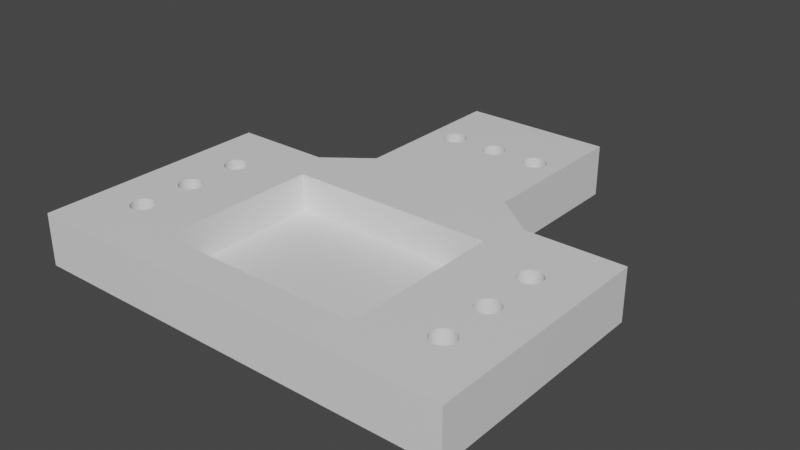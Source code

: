 # Source: untitled.blend  (saved by Blender 2.80.75; exported with 4.5.12 LTS)
import bpy
from mathutils import Matrix  # noqa: F401  (used for matrix-valued properties, if any)

bpy.ops.wm.read_factory_settings(use_empty=True)
scene = bpy.context.scene
scene.name = 'Scene'

# ---- collections
col_collection = bpy.data.collections.new('Collection'); scene.collection.children.link(col_collection)

# ---- materials (node trees are filled in below, after node groups)
mat_material = bpy.data.materials.new('Material')
mat_material.alpha_threshold = 0.0
mat_material.use_transparent_shadow = False
mat_material.line_color = (0.0, 0.0, 0.0, 1.0)

# ---- material node trees
mat_material.use_nodes = True; mat_material.node_tree.nodes.clear()
_N = mat_material.node_tree.nodes; _L = mat_material.node_tree.links
n0 = _N.new('ShaderNodeOutputMaterial'); n0.name = 'Material Output'; n0.location = (300, 300)
n1 = _N.new('ShaderNodeBsdfPrincipled'); n1.name = 'Principled BSDF'; n1.location = (10, 300)
n1.distribution = 'GGX'
n1.subsurface_method = 'BURLEY'
n1.inputs[2].default_value = 0.4
n1.inputs[3].default_value = 1.45
n1.inputs[27].default_value = (0.0, 0.0, 0.0, 1.0)
n1.inputs[28].default_value = 1.0
_L.new(n1.outputs[0], n0.inputs[0])
n0.is_active_output = True

# ---- world
world_world = bpy.data.worlds.new('World'); scene.world = world_world
world_world.use_nodes = True; world_world.node_tree.nodes.clear()
_N = world_world.node_tree.nodes; _L = world_world.node_tree.links
n0 = _N.new('ShaderNodeOutputWorld'); n0.name = 'World Output'; n0.location = (300, 300)
n1 = _N.new('ShaderNodeBackground'); n1.name = 'Background'; n1.location = (10, 300)
n1.inputs[0].default_value = (0.05088, 0.05088, 0.05088, 1.0)
_L.new(n1.outputs[0], n0.inputs[0])
n0.is_active_output = True
world_world.color = (0.05088, 0.05088, 0.05088)
world_world.use_sun_shadow = False
world_world.sun_shadow_jitter_overblur = 0.0

# ---- meshes
me_cube = bpy.data.meshes.new('Cube')
me_cube.from_pydata([(2.527, 1.97, -0.1339), (2.527, -1.97, -0.1339), (-2.527, 1.97, -0.1339), (-2.527, -1.97, -0.1339), (2.887, 2.891, 2.134), (2.887, 2.891, -1.0), (2.887, -2.891, 2.134), (-2.887, 2.891, 2.134), (-2.887, 2.891, -1.0), (-2.887, -2.891, 2.134), (-2.527, 1.97, 2.134), (2.527, 1.97, 2.134), (-2.527, -1.97, 2.134), (2.527, -1.97, 2.134), (1.82, 3.709, 2.134), (1.82, 3.709, -1.0), (-1.82, 3.709, 2.134), (-1.82, 3.709, -1.0), (1.82, 5.752, 2.134), (1.82, 5.752, -1.0), (-1.82, 5.752, 2.134), (-1.82, 5.752, -1.0), (1.82, 7.652, 2.134), (1.82, 7.652, -1.0), (-1.82, 7.652, 2.134), (-1.82, 7.652, -1.0), (-1.202, 5.583, 2.134), (-1.202, 5.583, -1.0), (-1.255, 5.599, 2.134), (-1.255, 5.599, -1.0), (-1.093, 6.133, -1.0), (-1.093, 6.133, 2.134), (1.096, 6.133, 2.134), (1.096, 6.133, -1.0), (-1.04, 6.117, 2.134), (-1.04, 6.117, -1.0), (1.151, 6.138, 2.134), (1.151, 6.138, -1.0), (-1.147, 6.138, -1.0), (-1.147, 6.138, 2.134), (-0.9148, 6.013, 2.134), (-0.9148, 6.013, -1.0), (-0.9496, 6.056, 2.134), (-0.9496, 6.056, -1.0), (1.044, 6.117, 2.134), (1.044, 6.117, -1.0), (-0.992, 6.091, 2.134), (-0.992, 6.091, -1.0), (-0.8889, 5.965, 2.134), (-0.8889, 5.965, -1.0), (-0.2571, 5.751, 2.134), (-0.2571, 5.751, -1.0), (-0.2575, 5.752, 2.134), (-0.2575, 5.752, -1.0), (-0.273, 5.803, 2.134), (-0.273, 5.803, -1.0), (0.05606, 6.133, 2.134), (0.05606, 6.133, -1.0), (-0.273, 5.912, 2.134), (-0.273, 5.912, -1.0), (-0.2571, 5.965, 2.134), (-0.2571, 5.965, -1.0), (-0.2312, 6.013, 2.134), (-0.2312, 6.013, -1.0), (-0.2784, 5.858, 2.134), (-0.2784, 5.858, -1.0), (-0.2312, 5.702, 2.134), (-0.2312, 5.702, -1.0), (-0.1056, 5.599, 2.134), (-0.1056, 5.599, -1.0), (-0.1964, 5.66, 2.134), (-0.1964, 5.66, -1.0), (-0.154, 5.625, 2.134), (-0.154, 5.625, -1.0), (0.2342, 5.702, 2.134), (0.2342, 5.702, -1.0), (-0.154, 6.091, 2.134), (-0.154, 6.091, -1.0), (-0.1056, 6.117, 2.134), (-0.1056, 6.117, -1.0), (-0.1964, 6.056, 2.134), (-0.1964, 6.056, -1.0), (0.05606, 5.583, 2.134), (0.05606, 5.583, -1.0), (-0.05313, 5.583, 2.134), (-0.05313, 5.583, -1.0), (0.001464, 5.578, 2.134), (0.001464, 5.578, -1.0), (1.349, 5.66, 2.134), (1.349, 5.66, -1.0), (0.8918, 5.752, 2.134), (0.8918, 5.752, -1.0), (0.8922, 5.751, 2.134), (0.8922, 5.751, -1.0), (1.306, 5.625, 2.134), (1.306, 5.625, -1.0), (0.9181, 5.702, 2.134), (0.9181, 5.702, -1.0), (-1.093, 5.583, 2.134), (-1.093, 5.583, -1.0), (-1.406, 5.751, 2.134), (-1.406, 5.751, -1.0), (-0.992, 5.625, 2.134), (-0.992, 5.625, -1.0), (-1.147, 5.578, 2.134), (-1.147, 5.578, -1.0), (-1.04, 5.599, 2.134), (-1.04, 5.599, -1.0), (0.9953, 5.625, 2.134), (0.9953, 5.625, -1.0), (1.044, 5.599, 2.134), (1.044, 5.599, -1.0), (1.425, 5.803, 2.134), (1.425, 5.803, -1.0), (1.431, 5.858, 2.134), (1.431, 5.858, -1.0), (1.096, 5.583, 2.134), (1.096, 5.583, -1.0), (0.9529, 5.66, 2.134), (0.9529, 5.66, -1.0), (0.8763, 5.803, 2.134), (0.8763, 5.803, -1.0), (0.8922, 5.965, 2.134), (0.8922, 5.965, -1.0), (0.8709, 5.858, 2.134), (0.8709, 5.858, -1.0), (0.8763, 5.912, 2.134), (0.8763, 5.912, -1.0), (1.409, 5.751, 2.134), (1.409, 5.751, -1.0), (1.41, 5.752, 2.134), (1.41, 5.752, -1.0), (1.425, 5.912, 2.134), (1.425, 5.912, -1.0), (1.383, 5.702, 2.134), (1.383, 5.702, -1.0), (-1.422, 5.803, 2.134), (-1.422, 5.803, -1.0), (-1.407, 5.752, 2.134), (-1.407, 5.752, -1.0), (-1.38, 5.702, 2.134), (-1.38, 5.702, -1.0), (-1.303, 5.625, 2.134), (-1.303, 5.625, -1.0), (1.205, 5.583, 2.134), (1.205, 5.583, -1.0), (1.258, 5.599, 2.134), (1.258, 5.599, -1.0), (1.151, 5.578, 2.134), (1.151, 5.578, -1.0), (-0.9148, 5.702, 2.134), (-0.9148, 5.702, -1.0), (0.9953, 6.091, 2.134), (0.9953, 6.091, -1.0), (0.9181, 6.013, 2.134), (0.9181, 6.013, -1.0), (-0.9496, 5.66, 2.134), (-0.9496, 5.66, -1.0), (0.9529, 6.056, 2.134), (0.9529, 6.056, -1.0), (0.276, 5.803, 2.134), (0.276, 5.803, -1.0), (0.2813, 5.858, 2.134), (0.2813, 5.858, -1.0), (0.1086, 6.117, 2.134), (0.1086, 6.117, -1.0), (0.1569, 6.091, 2.134), (0.1569, 6.091, -1.0), (0.001464, 6.138, 2.134), (0.001464, 6.138, -1.0), (0.1994, 6.056, 2.134), (0.1994, 6.056, -1.0), (0.1569, 5.625, 2.134), (0.1569, 5.625, -1.0), (0.1994, 5.66, 2.134), (0.1994, 5.66, -1.0), (-1.202, 6.133, -1.0), (-1.202, 6.133, 2.134), (0.26, 5.751, 2.134), (0.26, 5.751, -1.0), (0.2605, 5.752, 2.134), (0.2605, 5.752, -1.0), (-1.255, 6.117, -1.0), (-1.255, 6.117, 2.134), (0.276, 5.912, 2.134), (0.276, 5.912, -1.0), (0.26, 5.965, 2.134), (0.26, 5.965, -1.0), (0.2342, 6.013, 2.134), (0.2342, 6.013, -1.0), (-0.05313, 6.133, 2.134), (-0.05313, 6.133, -1.0), (0.1086, 5.599, 2.134), (0.1086, 5.599, -1.0), (-1.427, 5.858, 2.134), (-1.427, 5.858, -1.0), (-1.422, 5.912, 2.134), (-1.422, 5.912, -1.0), (-1.406, 5.965, 2.134), (-1.406, 5.965, -1.0), (-0.873, 5.912, 2.134), (-0.873, 5.912, -1.0), (1.258, 6.117, 2.134), (1.258, 6.117, -1.0), (1.409, 5.965, 2.134), (1.409, 5.965, -1.0), (1.383, 6.013, 2.134), (1.383, 6.013, -1.0), (-1.38, 6.013, -1.0), (-1.38, 6.013, 2.134), (-1.345, 6.056, -1.0), (-1.345, 6.056, 2.134), (-1.303, 6.091, -1.0), (-1.303, 6.091, 2.134), (1.306, 6.091, 2.134), (1.306, 6.091, -1.0), (1.205, 6.133, 2.134), (1.205, 6.133, -1.0), (-1.345, 5.66, 2.134), (-1.345, 5.66, -1.0), (-0.8889, 5.751, 2.134), (-0.8889, 5.751, -1.0), (1.349, 6.056, 2.134), (1.349, 6.056, -1.0), (-0.8885, 5.752, 2.134), (-0.8885, 5.752, -1.0), (-0.873, 5.803, 2.134), (-0.873, 5.803, -1.0), (-0.8676, 5.858, 2.134), (-0.8676, 5.858, -1.0), (5.258, 2.891, 2.134), (5.258, 2.891, -1.0), (5.258, -2.891, 2.134), (5.258, -2.891, -1.0), (-5.258, 2.891, 2.134), (-5.258, 2.891, -1.0), (-5.258, -2.891, 2.134), (-5.258, -2.891, -1.0), (-4.218, -1.104, -1.0), (-4.218, -1.104, 2.134), (-4.17, -1.078, -1.0), (-4.17, -1.078, 2.134), (-4.008, 0.2615, -1.0), (-4.008, 0.2615, 2.134), (-4.261, -1.138, -1.0), (-4.261, -1.138, 2.134), (-4.063, 0.2669, -1.0), (-4.063, 0.2669, 2.134), (-3.83, 0.1423, -1.0), (-3.83, 0.1423, 2.134), (-4.117, -1.062, -1.0), (-4.117, -1.062, 2.134), (-4.321, -1.229, -1.0), (-4.321, -1.229, 2.134), (-4.295, -1.181, -1.0), (-4.295, -1.181, 2.134), (-4.337, -1.391, -1.0), (-4.337, -1.391, 2.134), (-3.804, 0.09388, -1.0), (-3.804, 0.09388, 2.134), (-3.788, 0.04131, -1.0), (-3.788, 0.04131, 2.134), (-4.063, -1.056, -1.0), (-4.063, -1.056, 2.134), (-4.321, 1.256, -1.0), (-4.321, 1.256, 2.134), (-4.063, -0.2936, -1.0), (-4.063, -0.2936, 2.134), (-4.337, 1.309, -1.0), (-4.337, 1.309, 2.134), (-4.117, -0.2882, -1.0), (-4.117, -0.2882, 2.134), (-3.788, -0.06804, -1.0), (-3.788, -0.06804, 2.134), (-3.783, -0.01337, -1.0), (-3.783, -0.01337, 2.134), (-4.218, -0.2464, -1.0), (-4.218, -0.2464, 2.134), (-4.261, 1.561, -1.0), (-4.261, 1.561, 2.134), (-3.83, 1.208, -1.0), (-3.83, 1.208, 2.134), (-4.295, 1.519, -1.0), (-4.295, 1.519, 2.134), (-4.17, -0.2723, -1.0), (-4.17, -0.2723, 2.134), (-4.008, -0.2882, -1.0), (-4.008, -0.2882, 2.134), (-3.865, -0.2115, -1.0), (-3.865, -0.2115, 2.134), (-3.956, -0.2723, -1.0), (-3.956, -0.2723, 2.134), (-3.907, -0.2464, -1.0), (-3.907, -0.2464, 2.134), (-4.261, 1.165, -1.0), (-4.261, 1.165, 2.134), (-3.865, 1.165, -1.0), (-3.865, 1.165, 2.134), (-4.295, 1.208, -1.0), (-4.295, 1.208, 2.134), (-3.907, 1.13, -1.0), (-3.907, 1.13, 2.134), (-3.804, 1.256, -1.0), (-3.804, 1.256, 2.134), (-4.337, 1.418, -1.0), (-4.337, 1.418, 2.134), (-4.343, 1.363, -1.0), (-4.343, 1.363, 2.134), (-4.321, 1.471, -1.0), (-4.321, 1.471, 2.134), (-3.956, 1.104, -1.0), (-3.956, 1.104, 2.134), (-3.83, -0.1691, -1.0), (-3.83, -0.1691, 2.134), (-3.804, -0.1206, -1.0), (-3.804, -0.1206, 2.134), (-4.117, 1.088, -1.0), (-4.117, 1.088, 2.134), (-3.956, 0.2456, -1.0), (-3.956, 0.2456, 2.134), (-4.343, -1.337, -1.0), (-4.343, -1.337, 2.134), (-4.337, -1.282, -1.0), (-4.337, -1.282, 2.134), (-3.907, 0.2197, -1.0), (-3.907, 0.2197, 2.134), (-3.865, 0.1848, -1.0), (-3.865, 0.1848, 2.134), (4.111, -0.2882, 2.134), (4.111, -0.2882, -1.0), (4.164, -0.2723, 2.134), (4.164, -0.2723, -1.0), (3.782, 0.04131, 2.134), (3.782, 0.04131, -1.0), (3.777, -0.01336, 2.134), (3.777, -0.01336, -1.0), (4.057, -0.2936, 2.134), (4.057, -0.2936, -1.0), (3.782, -0.06804, 2.134), (3.782, -0.06804, -1.0), (4.331, 1.309, 2.134), (4.331, 1.309, -1.0), (4.337, 1.363, 2.134), (4.337, 1.363, -1.0), (4.315, 1.256, 2.134), (4.315, 1.256, -1.0), (3.824, -0.1691, 2.134), (3.824, -0.1691, -1.0), (4.29, -0.1691, 2.134), (4.29, -0.1691, -1.0), (3.798, -0.1206, 2.134), (3.798, -0.1206, -1.0), (3.859, -0.2115, 2.134), (3.859, -0.2115, -1.0), (3.798, 0.09388, 2.134), (3.798, 0.09388, -1.0), (3.901, 0.2197, 2.134), (3.901, 0.2197, -1.0), (3.859, 0.1848, 2.134), (3.859, 0.1848, -1.0), (3.824, 0.1423, 2.134), (3.824, 0.1423, -1.0), (4.212, -0.2464, 2.134), (4.212, -0.2464, -1.0), (4.255, -0.2115, 2.134), (4.255, -0.2115, -1.0), (4.315, -0.1206, 2.134), (4.315, -0.1206, -1.0), (4.331, -0.06804, 2.134), (4.331, -0.06804, -1.0), (4.255, 1.561, 2.134), (4.255, 1.561, -1.0), (4.29, 1.208, 2.134), (4.29, 1.208, -1.0), (4.002, -0.2882, 2.134), (4.002, -0.2882, -1.0), (3.95, -0.2723, 2.134), (3.95, -0.2723, -1.0), (3.901, -0.2464, 2.134), (3.901, -0.2464, -1.0), (3.95, 0.2456, 2.134), (3.95, 0.2456, -1.0), (-4.321, 0.09388, -1.0), (-4.321, 0.09388, 2.134), (-4.295, 0.1423, -1.0), (-4.295, 0.1423, 2.134), (-4.218, -1.57, -1.0), (-4.218, -1.57, 2.134), (-4.261, -1.535, -1.0), (-4.261, -1.535, 2.134), (-4.337, 0.04131, -1.0), (-4.337, 0.04131, 2.134), (-4.295, -1.492, -1.0), (-4.295, -1.492, 2.134), (4.002, 1.638, 2.134), (4.002, 1.638, -1.0), (3.95, 1.622, 2.134), (3.95, 1.622, -1.0), (-4.261, -0.2115, -1.0), (-4.261, -0.2115, 2.134), (-4.17, 0.2456, -1.0), (-4.17, 0.2456, 2.134), (-4.321, -1.444, -1.0), (-4.321, -1.444, 2.134), (-4.295, -0.1691, -1.0), (-4.295, -0.1691, 2.134), (-4.17, -1.595, -1.0), (-4.17, -1.595, 2.134), (-4.008, -1.611, -1.0), (-4.008, -1.611, 2.134), (-4.063, -1.617, -1.0), (-4.063, -1.617, 2.134), (-4.117, -1.611, -1.0), (-4.117, -1.611, 2.134), (-4.261, 0.1848, -1.0), (-4.261, 0.1848, 2.134), (-4.218, 0.2197, -1.0), (-4.218, 0.2197, 2.134), (-4.343, -0.01336, -1.0), (-4.343, -0.01336, 2.134), (-4.337, -0.06804, -1.0), (-4.337, -0.06804, 2.134), (-4.321, -0.1206, -1.0), (-4.321, -0.1206, 2.134), (-3.865, -1.535, -1.0), (-3.865, -1.535, 2.134), (-3.907, -1.57, -1.0), (-3.907, -1.57, 2.134), (-3.956, -1.595, -1.0), (-3.956, -1.595, 2.134), (-3.83, -1.492, -1.0), (-3.83, -1.492, 2.134), (3.777, -1.337, 2.134), (3.777, -1.337, -1.0), (3.782, -1.282, 2.134), (3.782, -1.282, -1.0), (3.798, -1.229, 2.134), (3.798, -1.229, -1.0), (4.002, -1.611, 2.134), (4.002, -1.611, -1.0), (4.255, -1.138, 2.134), (4.255, -1.138, -1.0), (4.29, -1.181, 2.134), (4.29, -1.181, -1.0), (4.315, -1.444, 2.134), (4.315, -1.444, -1.0), (4.331, -1.391, 2.134), (4.331, -1.391, -1.0), (4.315, -1.229, 2.134), (4.315, -1.229, -1.0), (3.859, -1.138, 2.134), (3.859, -1.138, -1.0), (3.824, -1.181, 2.134), (3.824, -1.181, -1.0), (3.901, -1.104, 2.134), (3.901, -1.104, -1.0), (3.782, -1.391, 2.134), (3.782, -1.391, -1.0), (3.859, -1.535, 2.134), (3.859, -1.535, -1.0), (3.824, -1.492, 2.134), (3.824, -1.492, -1.0), (3.798, -1.444, 2.134), (3.798, -1.444, -1.0), (4.331, -1.282, 2.134), (4.331, -1.282, -1.0), (4.337, -1.337, 2.134), (4.337, -1.337, -1.0), (4.057, -1.617, 2.134), (4.057, -1.617, -1.0), (3.95, -1.078, 2.134), (3.95, -1.078, -1.0), (4.212, -1.104, 2.134), (4.212, -1.104, -1.0), (4.164, -1.078, 2.134), (4.164, -1.078, -1.0), (4.057, -1.056, 2.134), (4.057, -1.056, -1.0), (4.111, -1.062, 2.134), (4.111, -1.062, -1.0), (-4.17, 1.622, -1.0), (-4.17, 1.622, 2.134), (-4.218, 1.596, -1.0), (-4.218, 1.596, 2.134), (-3.907, 1.596, -1.0), (-3.907, 1.596, 2.134), (-3.956, 1.622, -1.0), (-3.956, 1.622, 2.134), (-3.788, 1.309, -1.0), (-3.788, 1.309, 2.134), (-3.783, 1.363, -1.0), (-3.783, 1.363, 2.134), (-3.865, 1.561, -1.0), (-3.865, 1.561, 2.134), (-3.788, 1.418, -1.0), (-3.788, 1.418, 2.134), (-4.218, 1.13, -1.0), (-4.218, 1.13, 2.134), (-4.008, 1.088, -1.0), (-4.008, 1.088, 2.134), (-4.063, 1.083, -1.0), (-4.063, 1.083, 2.134), (-4.17, 1.104, -1.0), (-4.17, 1.104, 2.134), (-3.804, 1.471, -1.0), (-3.804, 1.471, 2.134), (-3.83, 1.519, -1.0), (-3.83, 1.519, 2.134), (-4.008, 1.638, -1.0), (-4.008, 1.638, 2.134), (-4.063, 1.644, -1.0), (-4.063, 1.644, 2.134), (-4.117, 1.638, -1.0), (-4.117, 1.638, 2.134), (4.164, 1.104, 2.134), (4.164, 1.104, -1.0), (4.212, 1.13, 2.134), (4.212, 1.13, -1.0), (4.002, 0.2615, 2.134), (4.002, 0.2615, -1.0), (4.111, 1.088, 2.134), (4.111, 1.088, -1.0), (4.057, 0.2669, 2.134), (4.057, 0.2669, -1.0), (3.901, -1.57, 2.134), (3.901, -1.57, -1.0), (4.255, -1.535, 2.134), (4.255, -1.535, -1.0), (4.29, -1.492, 2.134), (4.29, -1.492, -1.0), (4.164, 1.622, 2.134), (4.164, 1.622, -1.0), (4.331, 1.418, 2.134), (4.331, 1.418, -1.0), (4.315, 1.471, 2.134), (4.315, 1.471, -1.0), (4.111, 1.638, 2.134), (4.111, 1.638, -1.0), (4.212, 1.596, 2.134), (4.212, 1.596, -1.0), (4.255, 1.165, 2.134), (4.255, 1.165, -1.0), (4.29, 1.519, 2.134), (4.29, 1.519, -1.0), (3.95, -1.595, 2.134), (3.95, -1.595, -1.0), (4.057, 1.083, 2.134), (4.057, 1.083, -1.0), (4.002, 1.088, 2.134), (4.002, 1.088, -1.0), (4.057, 1.644, 2.134), (4.057, 1.644, -1.0), (3.95, 1.104, 2.134), (3.95, 1.104, -1.0), (-3.788, -1.391, -1.0), (-3.788, -1.391, 2.134), (-3.783, -1.337, -1.0), (-3.783, -1.337, 2.134), (-3.804, -1.444, -1.0), (-3.804, -1.444, 2.134), (-4.117, 0.2615, -1.0), (-4.117, 0.2615, 2.134), (-3.83, -1.181, -1.0), (-3.83, -1.181, 2.134), (-3.788, -1.282, -1.0), (-3.788, -1.282, 2.134), (-3.907, -1.104, -1.0), (-3.907, -1.104, 2.134), (-3.865, -1.138, -1.0), (-3.865, -1.138, 2.134), (-3.804, -1.229, -1.0), (-3.804, -1.229, 2.134), (-3.956, -1.078, -1.0), (-3.956, -1.078, 2.134), (-4.008, -1.062, -1.0), (-4.008, -1.062, 2.134), (4.331, 0.04131, 2.134), (4.331, 0.04131, -1.0), (4.315, 0.09388, 2.134), (4.315, 0.09388, -1.0), (4.111, -1.611, 2.134), (4.111, -1.611, -1.0), (4.337, -0.01337, 2.134), (4.337, -0.01337, -1.0), (4.164, -1.595, 2.134), (4.164, -1.595, -1.0), (3.798, 1.471, 2.134), (3.798, 1.471, -1.0), (3.824, 1.519, 2.134), (3.824, 1.519, -1.0), (3.859, 1.561, 2.134), (3.859, 1.561, -1.0), (4.212, 0.2197, 2.134), (4.212, 0.2197, -1.0), (4.29, 0.1423, 2.134), (4.29, 0.1423, -1.0), (4.212, -1.57, 2.134), (4.212, -1.57, -1.0), (3.901, 1.13, 2.134), (3.901, 1.13, -1.0), (3.798, 1.256, 2.134), (3.798, 1.256, -1.0), (3.824, 1.208, 2.134), (3.824, 1.208, -1.0), (3.859, 1.165, 2.134), (3.859, 1.165, -1.0), (4.111, 0.2615, 2.134), (4.111, 0.2615, -1.0), (4.164, 0.2456, 2.134), (4.164, 0.2456, -1.0), (4.255, 0.1848, 2.134), (4.255, 0.1848, -1.0), (3.901, 1.596, 2.134), (3.901, 1.596, -1.0), (4.002, -1.062, 2.134), (4.002, -1.062, -1.0), (3.782, 1.418, 2.134), (3.782, 1.418, -1.0), (3.777, 1.363, 2.134), (3.777, 1.363, -1.0), (3.782, 1.309, 2.134), (3.782, 1.309, -1.0)], [], [(1, 3, 12, 13), (3, 2, 10, 12), (2, 3, 1, 0), (0, 1, 13, 11), (2, 0, 11, 10), (4, 7, 9, 12, 10, 11), (5, 4, 230, 231), (6, 9, 236, 232), (4, 7, 234, 230), (8, 5, 231, 235), (4, 5, 15, 14), (11, 13, 12, 9, 6, 4), (15, 17, 21, 139, 101, 141, 219, 143, 29, 27, 105, 99, 107, 103, 157, 151, 221, 225, 53, 51, 67, 71, 73, 69, 85, 87, 83, 193, 173, 175, 75, 179, 181, 91, 93, 97, 119, 109, 111, 117, 149, 145, 147, 95, 89, 135, 129, 131, 19), (8, 7, 16, 17), (5, 8, 17, 15), (7, 4, 14, 16), (21, 20, 24, 25), (16, 14, 18, 130, 128, 134, 88, 94, 146, 144, 148, 116, 110, 108, 118, 96, 92, 90, 180, 178, 74, 174, 172, 192, 82, 86, 84, 68, 72, 70, 66, 50, 52, 224, 220, 150, 156, 102, 106, 98, 104, 26, 28, 142, 218, 140, 100, 138, 20), (14, 15, 19, 18), (17, 16, 20, 21), (25, 24, 22, 23), (19, 131, 113, 115, 133, 205, 207, 223, 215, 203, 217, 37, 33, 45, 153, 159, 155, 123, 127, 125, 121, 91, 181, 161, 163, 185, 187, 189, 171, 167, 165, 57, 169, 191, 79, 77, 81, 63, 61, 59, 65, 55, 53, 225, 227, 229, 201, 49, 41, 43, 47, 35, 30, 38, 176, 182, 212, 210, 208, 199, 197, 195, 137, 139, 21, 25, 23), (20, 138, 136, 194, 196, 198, 209, 211, 213, 183, 177, 39, 31, 34, 46, 42, 40, 48, 200, 228, 226, 224, 52, 54, 64, 58, 60, 62, 80, 76, 78, 190, 168, 56, 164, 166, 170, 188, 186, 184, 162, 160, 180, 90, 120, 124, 126, 122, 154, 158, 152, 44, 32, 36, 216, 202, 214, 222, 206, 204, 132, 114, 112, 130, 18, 22, 24), (18, 19, 23, 22), (173, 172, 174, 175), (223, 222, 214, 215), (221, 220, 224, 226, 227, 225), (175, 174, 74, 75), (199, 198, 196, 197), (153, 152, 158, 159), (127, 126, 124, 125), (85, 84, 86, 87), (123, 122, 126, 127), (165, 164, 56, 57), (145, 144, 146, 147), (93, 92, 96, 97), (205, 204, 206, 207), (27, 26, 104, 105), (155, 154, 122, 123), (176, 177, 183, 182), (201, 200, 48, 49), (29, 28, 26, 27), (208, 209, 198, 199), (83, 82, 192, 193), (219, 218, 142, 143), (187, 186, 188, 189), (125, 124, 120, 121), (71, 70, 72, 73), (121, 120, 90, 92, 93, 91), (81, 80, 62, 63), (35, 34, 31, 30), (105, 104, 98, 99), (207, 206, 222, 223), (65, 64, 54, 55), (41, 40, 42, 43), (215, 214, 202, 203), (111, 110, 116, 117), (59, 58, 64, 65), (61, 60, 58, 59), (203, 202, 216, 217), (143, 142, 28, 29), (30, 31, 39, 38), (197, 196, 194, 195), (151, 150, 220, 221), (47, 46, 34, 35), (191, 190, 78, 79), (195, 194, 136, 137), (133, 132, 204, 205), (161, 160, 162, 163), (79, 78, 76, 77), (149, 148, 144, 145), (193, 192, 172, 173), (157, 156, 150, 151), (141, 140, 218, 219), (101, 100, 140, 141), (159, 158, 154, 155), (73, 72, 68, 69), (189, 188, 170, 171), (163, 162, 184, 185), (119, 118, 108, 109), (55, 54, 52, 50, 51, 53), (117, 116, 148, 149), (77, 76, 80, 81), (137, 136, 138, 100, 101, 139), (179, 178, 180, 160, 161, 181), (167, 166, 164, 165), (67, 66, 70, 71), (89, 88, 134, 135), (115, 114, 132, 133), (99, 98, 106, 107), (109, 108, 110, 111), (147, 146, 94, 95), (33, 32, 44, 45), (51, 50, 66, 67), (171, 170, 166, 167), (45, 44, 152, 153), (107, 106, 102, 103), (129, 128, 130, 112, 113, 131), (229, 228, 200, 201), (75, 74, 178, 179), (227, 226, 228, 229), (49, 48, 40, 41), (135, 134, 128, 129), (103, 102, 156, 157), (212, 213, 211, 210), (43, 42, 46, 47), (37, 36, 32, 33), (217, 216, 36, 37), (95, 94, 88, 89), (169, 168, 190, 191), (97, 96, 118, 119), (63, 62, 60, 61), (210, 211, 209, 208), (113, 112, 114, 115), (57, 56, 168, 169), (38, 39, 177, 176), (185, 184, 186, 187), (87, 86, 82, 83), (182, 183, 213, 212), (69, 68, 84, 85), (233, 232, 236, 237), (237, 236, 234, 235), (235, 231, 343, 533, 535, 543, 371, 539, 531, 537, 551, 395, 397, 613, 591, 589, 587, 617, 619, 490, 494, 504, 506, 492, 484, 486, 508, 510, 512, 480, 482, 278, 282, 308, 304, 306), (231, 230, 232, 233), (9, 7, 491, 489, 303, 281, 297, 301, 311, 499, 501, 317, 503, 497, 295, 299, 265, 269, 307, 234, 236, 419, 391, 383, 385, 415, 417, 401, 561, 247, 243, 319, 325, 327, 249, 259, 261, 275), (4, 6, 334, 332, 354, 360, 358, 356, 380, 518, 522, 606, 608, 592, 610, 594, 578, 576, 582, 232, 230, 342, 340, 344, 372, 540, 516, 514, 520, 546, 548, 552, 598, 604, 602, 600, 620, 618), (7, 8, 235, 234), (329, 328, 330, 331), (404, 405, 399, 398), (572, 573, 575, 574), (445, 444, 446, 447), (353, 352, 378, 379), (543, 542, 370, 371), (428, 429, 427, 426), (449, 448, 442, 443), (581, 580, 584, 585), (597, 596, 526, 527), (412, 413, 411, 410), (545, 544, 438, 439), (595, 594, 610, 611), (314, 315, 273, 272), (312, 313, 315, 314), (296, 297, 281, 280), (498, 499, 311, 310), (473, 472, 474, 475), (585, 584, 596, 597), (439, 438, 468, 469), (324, 325, 319, 318), (367, 366, 368, 369), (537, 536, 550, 551), (424, 425, 431, 430), (335, 334, 338, 339), (463, 462, 460, 461), (547, 546, 520, 521), (465, 464, 448, 449), (453, 452, 436, 437), (484, 485, 487, 486), (320, 321, 257, 256), (601, 600, 602, 603), (515, 514, 516, 517), (562, 563, 569, 568), (254, 255, 253, 252), (398, 399, 277, 276), (554, 555, 557, 556), (252, 253, 323, 322), (459, 458, 524, 525), (284, 285, 271, 270), (510, 511, 513, 512), (395, 394, 396, 397), (541, 540, 372, 373), (558, 559, 555, 554), (529, 528, 444, 445), (613, 612, 590, 591), (294, 295, 497, 496), (471, 470, 454, 455), (326, 327, 325, 324), (300, 301, 297, 296), (264, 265, 299, 298), (517, 516, 540, 541), (290, 291, 293, 292), (298, 299, 295, 294), (345, 344, 340, 341), (583, 582, 576, 577), (443, 442, 440, 441), (455, 454, 450, 451), (607, 606, 522, 523), (266, 267, 287, 286), (500, 501, 499, 498), (397, 396, 612, 613), (441, 440, 472, 473), (392, 393, 389, 388), (488, 489, 491, 490), (615, 614, 470, 471), (494, 495, 505, 504), (447, 446, 466, 467), (504, 505, 507, 506), (523, 522, 518, 519), (577, 576, 578, 579), (371, 370, 538, 539), (275, 273, 315, 313, 289, 293, 291, 287, 267, 271, 285, 277, 399, 405, 423, 421, 419, 236, 321, 323, 253, 255, 245, 239, 241, 251, 263, 575, 573, 567, 569, 563, 571, 565, 557, 9), (557, 555, 559, 431, 425, 427, 429, 409, 411, 413, 407, 387, 389, 393, 403, 257, 321, 236, 9), (234, 307, 305, 309, 283, 279, 483, 481, 513, 511, 509, 487, 485, 493, 507, 505, 495, 491, 7), (256, 257, 403, 402), (343, 342, 532, 533), (479, 478, 476, 477), (551, 550, 394, 395), (589, 588, 586, 587), (593, 592, 608, 609), (304, 305, 307, 306), (373, 372, 344, 345), (388, 389, 387, 386), (341, 340, 342, 343), (310, 311, 301, 300), (244, 245, 255, 254), (382, 383, 391, 390), (556, 557, 565, 564), (475, 474, 478, 479), (591, 590, 588, 589), (250, 251, 241, 240), (369, 368, 582, 583), (268, 264, 298, 294, 496, 502, 316, 500, 498, 310, 300, 296, 280, 302, 488, 490, 619, 621, 601, 603, 605, 599, 553, 549, 547, 521, 515, 517, 541, 373, 345, 341, 343, 231, 233, 583, 577, 579, 595, 611, 593, 609, 607, 523, 519, 381, 357, 359, 361, 355, 333, 335, 274, 260, 258, 248, 326, 324, 318, 242, 246, 560, 400, 416, 414, 384, 382, 390, 418, 237, 235, 306), (237, 418, 420, 422, 404, 398, 276, 284, 270, 266, 286, 290, 292, 288, 312, 314, 272, 274, 335, 339, 351, 347, 353, 379, 377, 375, 337, 329, 331, 363, 365, 349, 367, 369, 583, 233, 467, 465, 449, 443, 441, 473, 475, 479, 477, 615, 471, 455, 451, 453, 437, 435, 433, 556, 564, 570, 562, 568, 566, 572, 574, 262, 250, 240, 238, 244, 254, 252, 322, 320), (320, 256, 402, 392, 388, 386, 406, 412, 410, 408, 428, 426, 424, 430, 558, 554, 556, 433, 457, 463, 461, 459, 525, 545, 439, 469, 581, 585, 597, 527, 529, 445, 447, 467, 233, 237), (420, 421, 423, 422), (574, 575, 263, 262), (599, 598, 552, 553), (260, 261, 259, 258), (477, 476, 614, 615), (357, 356, 358, 359), (435, 434, 432, 433), (433, 432, 456, 457), (521, 520, 514, 515), (587, 586, 616, 617), (238, 239, 245, 244), (276, 277, 285, 284), (467, 466, 464, 465), (246, 247, 561, 560), (619, 618, 620, 621), (579, 578, 594, 595), (272, 273, 275, 274), (539, 538, 530, 531), (286, 287, 291, 290), (531, 530, 536, 537), (386, 387, 407, 406), (564, 565, 571, 570), (270, 271, 267, 266), (363, 362, 364, 365), (603, 602, 604, 605), (375, 374, 336, 337), (437, 436, 434, 435), (553, 552, 548, 549), (408, 409, 429, 428), (512, 513, 481, 480), (418, 419, 421, 420), (560, 561, 401, 400), (451, 450, 452, 453), (533, 532, 534, 535), (351, 350, 346, 347), (416, 417, 415, 414), (258, 259, 249, 248), (457, 456, 462, 463), (339, 338, 350, 351), (365, 364, 348, 349), (308, 309, 305, 304), (549, 548, 546, 547), (292, 293, 289, 288), (609, 608, 606, 607), (316, 317, 501, 500), (519, 518, 380, 381), (278, 279, 283, 282), (306, 307, 269, 268), (430, 431, 559, 558), (262, 263, 251, 250), (282, 283, 309, 308), (486, 487, 509, 508), (333, 332, 334, 335), (482, 483, 279, 278), (379, 378, 376, 377), (384, 385, 383, 382), (502, 503, 317, 316), (402, 403, 393, 392), (406, 407, 413, 412), (349, 348, 366, 367), (617, 616, 618, 619), (240, 241, 239, 238), (318, 319, 243, 242), (535, 534, 542, 543), (242, 243, 247, 246), (480, 481, 483, 482), (410, 411, 409, 408), (390, 391, 419, 418), (322, 323, 321, 320), (381, 380, 356, 357), (347, 346, 352, 353), (461, 460, 458, 459), (527, 526, 528, 529), (337, 336, 328, 329), (621, 620, 600, 601), (302, 303, 489, 488), (508, 509, 511, 510), (496, 497, 503, 502), (566, 567, 573, 572), (274, 275, 261, 260), (618, 616, 586, 588, 590, 612, 396, 394, 550, 536, 530, 538, 370, 542, 534, 532, 342, 230, 4), (232, 582, 368, 366, 348, 364, 362, 330, 328, 336, 374, 376, 378, 352, 346, 350, 338, 334, 6, 432, 434, 436, 452, 450, 454, 470, 614, 476, 478, 474, 472, 440, 442, 448, 464, 466), (466, 446, 444, 528, 526, 596, 584, 580, 468, 438, 544, 524, 458, 460, 462, 456, 432, 6, 232), (506, 507, 493, 492), (426, 427, 425, 424), (280, 281, 303, 302), (331, 330, 362, 363), (248, 249, 327, 326), (414, 415, 385, 384), (568, 569, 567, 566), (359, 358, 360, 361), (361, 360, 354, 355), (422, 423, 405, 404), (355, 354, 332, 333), (268, 269, 265, 264), (605, 604, 598, 599), (469, 468, 580, 581), (490, 491, 495, 494), (288, 289, 313, 312), (525, 524, 544, 545), (400, 401, 417, 416), (570, 571, 563, 562), (492, 493, 485, 484), (377, 376, 374, 375), (611, 610, 592, 593)])
_uv = me_cube.uv_layers.new(name='MapaUV')
_uv.uv.foreach_set('vector', [0.375, 0.25, 0.375, 0.5, 0.6112, 0.5, 0.6112, 0.25, 0.375, 0.5, 0.375, 0.75, 0.6112, 0.75, 0.6112, 0.5, 0.375, 0.75, 0.375, 1.0, 0.625, 1.0, 0.625, 0.75, 0.125, 0.5, 0.125, 0.75, 0.3612, 0.75, 0.3612, 0.5, 0.625, 0.5, 0.625, 0.75, 0.8612, 0.75, 0.8612, 0.5, 0.375, 0.0, 0.625, 0.0, 0.625, 0.25, 0.6094, 0.2102, 0.6094, 0.03982, 0.3906, 0.03982, 0.125, 0.5, 0.375, 0.5, 0.375, 0.5, 0.125, 0.5, 0.375, 0.25, 0.625, 0.25, 0.625, 0.25, 0.375, 0.25, 0.375, 0.0, 0.625, 0.0, 0.625, 0.0, 0.375, 0.0, 0.375, 0.75, 0.625, 0.75, 0.625, 0.75, 0.375, 0.75, 0.375, 0.5, 0.125, 0.5, 0.125, 0.5, 0.375, 0.5, 0.3906, 0.03982, 0.3906, 0.2102, 0.6094, 0.2102, 0.625, 0.25, 0.375, 0.25, 0.375, 0.0, 0.625, 0.75, 0.375, 0.75, 0.375, 0.75, 0.4034, 0.75, 0.4034, 0.75, 0.4052, 0.75, 0.4076, 0.75, 0.4105, 0.75, 0.4138, 0.75, 0.4174, 0.75, 0.4212, 0.75, 0.4249, 0.75, 0.4285, 0.75, 0.4319, 0.75, 0.4348, 0.75, 0.4372, 0.75, 0.439, 0.75, 0.439, 0.75, 0.4823, 0.75, 0.4823, 0.75, 0.4841, 0.75, 0.4865, 0.75, 0.4894, 0.75, 0.4927, 0.75, 0.4964, 0.75, 0.5001, 0.75, 0.5039, 0.75, 0.5075, 0.75, 0.5108, 0.75, 0.5137, 0.75, 0.5161, 0.75, 0.5179, 0.75, 0.5179, 0.75, 0.5612, 0.75, 0.5613, 0.75, 0.5631, 0.75, 0.5654, 0.75, 0.5684, 0.75, 0.5717, 0.75, 0.5753, 0.75, 0.579, 0.75, 0.5828, 0.75, 0.5864, 0.75, 0.5897, 0.75, 0.5926, 0.75, 0.595, 0.75, 0.5968, 0.75, 0.5968, 0.75, 0.625, 0.75, 0.375, 0.75, 0.625, 0.75, 0.625, 0.75, 0.375, 0.75, 0.625, 0.75, 0.375, 0.75, 0.375, 0.75, 0.625, 0.75, 0.625, 0.0, 0.375, 0.0, 0.375, 0.0, 0.625, 0.0, 0.375, 0.75, 0.625, 0.75, 0.625, 0.75, 0.375, 0.75, 0.625, 0.0, 0.375, 0.0, 0.375, 0.0, 0.4032, 0.0, 0.4032, 0.0, 0.405, 0.0, 0.4074, 0.0, 0.4103, 0.0, 0.4136, 0.0, 0.4172, 0.0, 0.421, 0.0, 0.4247, 0.0, 0.4283, 0.0, 0.4316, 0.0, 0.4346, 0.0, 0.4369, 0.0, 0.4387, 0.0, 0.4388, 0.0, 0.4821, 0.0, 0.4821, 0.0, 0.4839, 0.0, 0.4863, 0.0, 0.4892, 0.0, 0.4925, 0.0, 0.4961, 0.0, 0.4999, 0.0, 0.5036, 0.0, 0.5073, 0.0, 0.5106, 0.0, 0.5135, 0.0, 0.5159, 0.0, 0.5177, 0.0, 0.5177, 0.0, 0.561, 0.0, 0.561, 0.0, 0.5628, 0.0, 0.5652, 0.0, 0.5681, 0.0, 0.5715, 0.0, 0.5751, 0.0, 0.5788, 0.0, 0.5826, 0.0, 0.5862, 0.0, 0.5895, 0.0, 0.5924, 0.0, 0.5948, 0.0, 0.5966, 0.0, 0.5966, 0.0, 0.625, 0.0, 0.375, 0.5, 0.125, 0.5, 0.125, 0.5, 0.375, 0.5, 0.375, 0.75, 0.625, 0.75, 0.625, 0.75, 0.375, 0.75, 0.625, 0.5, 0.875, 0.5, 0.875, 0.75, 0.625, 0.75, 0.625, 0.75, 0.5968, 0.75, 0.5979, 0.75, 0.5983, 0.75, 0.5979, 0.75, 0.5968, 0.75, 0.595, 0.75, 0.5926, 0.75, 0.5897, 0.75, 0.5864, 0.75, 0.5828, 0.75, 0.579, 0.75, 0.5753, 0.75, 0.5717, 0.75, 0.5684, 0.75, 0.5654, 0.75, 0.5631, 0.75, 0.5613, 0.75, 0.5602, 0.75, 0.5598, 0.75, 0.5602, 0.75, 0.5612, 0.75, 0.5179, 0.75, 0.519, 0.75, 0.5193, 0.75, 0.519, 0.75, 0.5179, 0.75, 0.5161, 0.75, 0.5137, 0.75, 0.5108, 0.75, 0.5075, 0.75, 0.5039, 0.75, 0.5001, 0.75, 0.4964, 0.75, 0.4927, 0.75, 0.4894, 0.75, 0.4865, 0.75, 0.4841, 0.75, 0.4823, 0.75, 0.4812, 0.75, 0.4809, 0.75, 0.4812, 0.75, 0.4823, 0.75, 0.439, 0.75, 0.44, 0.75, 0.4404, 0.75, 0.44, 0.75, 0.439, 0.75, 0.4372, 0.75, 0.4348, 0.75, 0.4319, 0.75, 0.4285, 0.75, 0.4249, 0.75, 0.4212, 0.75, 0.4174, 0.75, 0.4138, 0.75, 0.4105, 0.75, 0.4076, 0.75, 0.4052, 0.75, 0.4034, 0.75, 0.4023, 0.75, 0.402, 0.75, 0.4023, 0.75, 0.4034, 0.75, 0.375, 0.75, 0.375, 0.75, 0.625, 0.75, 0.625, 0.0, 0.5966, 0.0, 0.5977, 0.0, 0.598, 0.0, 0.5977, 0.0, 0.5966, 0.0, 0.5948, 0.0, 0.5924, 0.0, 0.5895, 0.0, 0.5862, 0.0, 0.5826, 0.0, 0.5788, 0.0, 0.5751, 0.0, 0.5715, 0.0, 0.5681, 0.0, 0.5652, 0.0, 0.5628, 0.0, 0.561, 0.0, 0.56, 0.0, 0.5596, 0.0, 0.56, 0.0, 0.561, 0.0, 0.5177, 0.0, 0.5188, 0.0, 0.5191, 0.0, 0.5188, 0.0, 0.5177, 0.0, 0.5159, 0.0, 0.5135, 0.0, 0.5106, 0.0, 0.5073, 0.0, 0.5036, 0.0, 0.4999, 0.0, 0.4961, 0.0, 0.4925, 0.0, 0.4892, 0.0, 0.4863, 0.0, 0.4839, 0.0, 0.4821, 0.0, 0.481, 0.0, 0.4807, 0.0, 0.481, 0.0, 0.4821, 0.0, 0.4388, 0.0, 0.4398, 0.0, 0.4402, 0.0, 0.4398, 0.0, 0.4387, 0.0, 0.4369, 0.0, 0.4346, 0.0, 0.4316, 0.0, 0.4283, 0.0, 0.4247, 0.0, 0.421, 0.0, 0.4172, 0.0, 0.4136, 0.0, 0.4103, 0.0, 0.4074, 0.0, 0.405, 0.0, 0.4032, 0.0, 0.4021, 0.0, 0.4017, 0.0, 0.4021, 0.0, 0.4032, 0.0, 0.375, 0.0, 0.375, 0.0, 0.625, 0.0, 0.375, 0.5, 0.125, 0.5, 0.125, 0.5, 0.375, 0.5, 0.5938, 0.646, 0.5938, 0.7584, 0.625, 0.7584, 0.625, 0.646, 0.875, 0.646, 0.875, 0.7584, 0.9062, 0.7584, 0.9062, 0.646, 0.6875, 0.646, 0.6875, 0.7584, 0.6884, 0.7584, 0.7188, 0.7584, 0.7188, 0.646, 0.6884, 0.646, 0.625, 0.646, 0.625, 0.7584, 0.6562, 0.7584, 0.6562, 0.646, 0.1875, 0.646, 0.1875, 0.7584, 0.2188, 0.7584, 0.2188, 0.646, 0.09375, 0.646, 0.09375, 0.7584, 0.125, 0.7584, 0.125, 0.646, 0.2188, 0.646, 0.2188, 0.7584, 0.25, 0.7584, 0.25, 0.646, 0.4688, 0.646, 0.4688, 0.7584, 0.5, 0.7584, 0.5, 0.646, 0.1875, 0.646, 0.1875, 0.7584, 0.2188, 0.7584, 0.2188, 0.646, 0.9375, 0.646, 0.9375, 0.7584, 0.9688, 0.7584, 0.9688, 0.646, 0.5312, 0.646, 0.5312, 0.7584, 0.5625, 0.7584, 0.5625, 0.646, 0.3125, 0.646, 0.3125, 0.7584, 0.3438, 0.7584, 0.3438, 0.646, 0.8125, 0.646, 0.8125, 0.7584, 0.8438, 0.7584, 0.8438, 0.646, 0.4688, 0.646, 0.4688, 0.7584, 0.5, 0.7584, 0.5, 0.646, 0.1562, 0.646, 0.1562, 0.7584, 0.1875, 0.7584, 0.1875, 0.646, 0.03125, 0.646, 0.03125, 0.7584, 0.0625, 0.7584, 0.0625, 0.646, 0.7812, 0.646, 0.7812, 0.7584, 0.8125, 0.7584, 0.8125, 0.646, 0.4375, 0.646, 0.4375, 0.7584, 0.4688, 0.7584, 0.4688, 0.646, 0.1562, 0.646, 0.1562, 0.7584, 0.1875, 0.7584, 0.1875, 0.646, 0.5312, 0.646, 0.5312, 0.7584, 0.5625, 0.7584, 0.5625, 0.646, 0.375, 0.646, 0.375, 0.7584, 0.4062, 0.7584, 0.4062, 0.646, 0.8125, 0.646, 0.8125, 0.7584, 0.8438, 0.7584, 0.8438, 0.646, 0.25, 0.646, 0.25, 0.7584, 0.2812, 0.7584, 0.2812, 0.646, 0.375, 0.646, 0.375, 0.7584, 0.4062, 0.7584, 0.4062, 0.646, 0.2812, 0.646, 0.2812, 0.7584, 0.3116, 0.7584, 0.3125, 0.7584, 0.3125, 0.646, 0.3116, 0.646, 0.125, 0.646, 0.125, 0.7584, 0.1562, 0.7584, 0.1562, 0.646, 0.9375, 0.646, 0.9375, 0.7584, 0.9688, 0.7584, 0.9688, 0.646, 0.5, 0.646, 0.5, 0.7584, 0.5312, 0.7584, 0.5312, 0.646, 0.8438, 0.646, 0.8438, 0.7584, 0.875, 0.7584, 0.875, 0.646, 0.25, 0.646, 0.25, 0.7584, 0.2812, 0.7584, 0.2812, 0.646, 0.8438, 0.646, 0.8438, 0.7584, 0.875, 0.7584, 0.875, 0.646, 0.9062, 0.646, 0.9062, 0.7584, 0.9375, 0.7584, 0.9375, 0.646, 0.4375, 0.646, 0.4375, 0.7584, 0.4688, 0.7584, 0.4688, 0.646, 0.2188, 0.646, 0.2188, 0.7584, 0.25, 0.7584, 0.25, 0.646, 0.1875, 0.646, 0.1875, 0.7584, 0.2188, 0.7584, 0.2188, 0.646, 0.9375, 0.646, 0.9375, 0.7584, 0.9688, 0.7584, 0.9688, 0.646, 0.4062, 0.646, 0.4062, 0.7584, 0.4375, 0.7584, 0.4375, 0.646, 0.9688, 0.646, 0.9688, 0.7584, 1.0, 0.7584, 1.0, 0.646, 0.2188, 0.646, 0.2188, 0.7584, 0.25, 0.7584, 0.25, 0.646, 0.6562, 0.646, 0.6562, 0.7584, 0.6875, 0.7584, 0.6875, 0.646, 0.9062, 0.646, 0.9062, 0.7584, 0.9375, 0.7584, 0.9375, 0.646, 0.03125, 0.646, 0.03125, 0.7584, 0.0625, 0.7584, 0.0625, 0.646, 0.25, 0.646, 0.25, 0.7584, 0.2812, 0.7584, 0.2812, 0.646, 0.7812, 0.646, 0.7812, 0.7584, 0.8125, 0.7584, 0.8125, 0.646, 0.7188, 0.646, 0.7188, 0.7584, 0.75, 0.7584, 0.75, 0.646, 0.0625, 0.646, 0.0625, 0.7584, 0.09375, 0.7584, 0.09375, 0.646, 0.5, 0.646, 0.5, 0.7584, 0.5312, 0.7584, 0.5312, 0.646, 0.5625, 0.646, 0.5625, 0.7584, 0.5938, 0.7584, 0.5938, 0.646, 0.625, 0.646, 0.625, 0.7584, 0.6562, 0.7584, 0.6562, 0.646, 0.3438, 0.646, 0.3438, 0.7584, 0.375, 0.7584, 0.375, 0.646, 0.3125, 0.646, 0.3125, 0.7584, 0.3438, 0.7584, 0.3438, 0.646, 0.125, 0.646, 0.125, 0.7584, 0.1562, 0.7584, 0.1562, 0.646, 0.4062, 0.646, 0.4062, 0.7584, 0.4375, 0.7584, 0.4375, 0.646, 0.8438, 0.646, 0.8438, 0.7584, 0.875, 0.7584, 0.875, 0.646, 0.75, 0.646, 0.75, 0.7584, 0.7812, 0.7584, 0.7812, 0.646, 0.375, 0.646, 0.375, 0.7584, 0.4062, 0.7584, 0.4062, 0.646, 0.2812, 0.646, 0.2812, 0.7584, 0.3116, 0.7584, 0.3125, 0.7584, 0.3125, 0.646, 0.3116, 0.646, 0.4688, 0.646, 0.4688, 0.7584, 0.5, 0.7584, 0.5, 0.646, 0.09375, 0.646, 0.09375, 0.7584, 0.125, 0.7584, 0.125, 0.646, 0.2812, 0.646, 0.2812, 0.7584, 0.3116, 0.7584, 0.3125, 0.7584, 0.3125, 0.646, 0.3116, 0.646, 0.6875, 0.646, 0.6875, 0.7584, 0.6884, 0.7584, 0.7188, 0.7584, 0.7188, 0.646, 0.6884, 0.646, 0.9062, 0.646, 0.9062, 0.7584, 0.9375, 0.7584, 0.9375, 0.646, 0.3438, 0.646, 0.3438, 0.7584, 0.375, 0.7584, 0.375, 0.646, 0.625, 0.646, 0.625, 0.7584, 0.6562, 0.7584, 0.6562, 0.646, 0.75, 0.646, 0.75, 0.7584, 0.7812, 0.7584, 0.7812, 0.646, 0.5312, 0.646, 0.5312, 0.7584, 0.5625, 0.7584, 0.5625, 0.646, 0.4062, 0.646, 0.4062, 0.7584, 0.4375, 0.7584, 0.4375, 0.646, 0.5625, 0.646, 0.5625, 0.7584, 0.5938, 0.7584, 0.5938, 0.646, 0.03125, 0.646, 0.03125, 0.7584, 0.0625, 0.7584, 0.0625, 0.646, 0.3125, 0.646, 0.3125, 0.7584, 0.3438, 0.7584, 0.3438, 0.646, 0.875, 0.646, 0.875, 0.7584, 0.9062, 0.7584, 0.9062, 0.646, 0.0625, 0.646, 0.0625, 0.7584, 0.09375, 0.7584, 0.09375, 0.646, 0.5625, 0.646, 0.5625, 0.7584, 0.5938, 0.7584, 0.5938, 0.646, 0.6875, 0.646, 0.6875, 0.7584, 0.6884, 0.7584, 0.7188, 0.7584, 0.7188, 0.646, 0.6884, 0.646, 0.75, 0.646, 0.75, 0.7584, 0.7812, 0.7584, 0.7812, 0.646, 0.6562, 0.646, 0.6562, 0.7584, 0.6875, 0.7584, 0.6875, 0.646, 0.7188, 0.646, 0.7188, 0.7584, 0.75, 0.7584, 0.75, 0.646, 0.8125, 0.646, 0.8125, 0.7584, 0.8438, 0.7584, 0.8438, 0.646, 0.6562, 0.646, 0.6562, 0.7584, 0.6875, 0.7584, 0.6875, 0.646, 0.5938, 0.646, 0.5938, 0.7584, 0.625, 0.7584, 0.625, 0.646, 0.09375, 0.646, 0.09375, 0.7584, 0.125, 0.7584, 0.125, 0.646, 0.875, 0.646, 0.875, 0.7584, 0.9062, 0.7584, 0.9062, 0.646, 0.0, 0.646, 0.0, 0.7584, 0.03125, 0.7584, 0.03125, 0.646, 0.9688, 0.646, 0.9688, 0.7584, 1.0, 0.7584, 1.0, 0.646, 0.5938, 0.646, 0.5938, 0.7584, 0.625, 0.7584, 0.625, 0.646, 0.0, 0.646, 0.0, 0.7584, 0.03125, 0.7584, 0.03125, 0.646, 0.3438, 0.646, 0.3438, 0.7584, 0.375, 0.7584, 0.375, 0.646, 0.1562, 0.646, 0.1562, 0.7584, 0.1875, 0.7584, 0.1875, 0.646, 0.125, 0.646, 0.125, 0.7584, 0.1562, 0.7584, 0.1562, 0.646, 0.7188, 0.646, 0.7188, 0.7584, 0.75, 0.7584, 0.75, 0.646, 0.9688, 0.646, 0.9688, 0.7584, 1.0, 0.7584, 1.0, 0.646, 0.0, 0.646, 0.0, 0.7584, 0.03125, 0.7584, 0.03125, 0.646, 0.7812, 0.646, 0.7812, 0.7584, 0.8125, 0.7584, 0.8125, 0.646, 0.5, 0.646, 0.5, 0.7584, 0.5312, 0.7584, 0.5312, 0.646, 0.0625, 0.646, 0.0625, 0.7584, 0.09375, 0.7584, 0.09375, 0.646, 0.4375, 0.646, 0.4375, 0.7584, 0.4688, 0.7584, 0.4688, 0.646, 0.375, 0.25, 0.625, 0.25, 0.625, 0.5, 0.375, 0.5, 0.375, 0.5, 0.625, 0.5, 0.625, 0.75, 0.375, 0.75, 0.375, 0.75, 0.625, 0.75, 0.6031, 0.816, 0.603, 0.8137, 0.6026, 0.8114, 0.602, 0.8093, 0.6012, 0.8075, 0.6001, 0.806, 0.599, 0.8049, 0.5978, 0.8042, 0.5965, 0.8039, 0.5952, 0.8042, 0.5939, 0.8049, 0.5928, 0.806, 0.5917, 0.8075, 0.5909, 0.8093, 0.5903, 0.8114, 0.5899, 0.8137, 0.5898, 0.816, 0.4101, 0.816, 0.4099, 0.8137, 0.4096, 0.8114, 0.4089, 0.8093, 0.4081, 0.8075, 0.4071, 0.806, 0.406, 0.8049, 0.4047, 0.8042, 0.4034, 0.8039, 0.4021, 0.8042, 0.4009, 0.8049, 0.3997, 0.806, 0.3987, 0.8075, 0.3979, 0.8093, 0.3973, 0.8114, 0.3969, 0.8137, 0.3968, 0.816, 0.125, 0.5, 0.375, 0.5, 0.375, 0.75, 0.125, 0.75, 0.625, 0.25, 0.625, 0.0, 0.625, 0.06605, 0.625, 0.06841, 0.625, 0.07068, 0.625, 0.07278, 0.625, 0.07462, 0.625, 0.07612, 0.625, 0.07724, 0.625, 0.07793, 0.625, 0.07817, 0.625, 0.07793, 0.625, 0.07724, 0.625, 0.07612, 0.625, 0.07462, 0.625, 0.07278, 0.625, 0.07068, 0.625, 0.06841, 0.625, 0.06605, 0.625, 0.0, 0.625, 0.25, 0.625, 0.1256, 0.625, 0.1232, 0.625, 0.1209, 0.625, 0.1188, 0.625, 0.117, 0.625, 0.1155, 0.625, 0.1144, 0.625, 0.1137, 0.625, 0.1135, 0.625, 0.1137, 0.625, 0.1144, 0.625, 0.1155, 0.625, 0.117, 0.625, 0.1188, 0.625, 0.1209, 0.625, 0.1232, 0.625, 0.1256, 0.375, 0.0, 0.375, 0.25, 0.375, 0.1256, 0.375, 0.1232, 0.375, 0.1209, 0.375, 0.1188, 0.375, 0.117, 0.375, 0.1155, 0.375, 0.1144, 0.375, 0.1137, 0.375, 0.1135, 0.375, 0.1137, 0.375, 0.1144, 0.375, 0.1155, 0.375, 0.117, 0.375, 0.1188, 0.375, 0.1209, 0.375, 0.1232, 0.375, 0.1256, 0.375, 0.25, 0.375, 0.0, 0.375, 0.06605, 0.375, 0.06841, 0.375, 0.07068, 0.375, 0.07278, 0.375, 0.07462, 0.375, 0.07612, 0.375, 0.07724, 0.375, 0.07793, 0.375, 0.07817, 0.375, 0.07793, 0.375, 0.07724, 0.375, 0.07612, 0.375, 0.07462, 0.375, 0.07278, 0.375, 0.07068, 0.375, 0.06841, 0.375, 0.06605, 0.625, 0.75, 0.375, 0.75, 0.375, 0.75, 0.625, 0.75, 0.5312, 0.7429, 0.5312, 0.7864, 0.5625, 0.7864, 0.5625, 0.7429, 0.3438, 0.7429, 0.3438, 0.7864, 0.375, 0.7864, 0.375, 0.7429, 0.9375, 0.7429, 0.9375, 0.7864, 0.9688, 0.7864, 0.9688, 0.7429, 0.6875, 0.7429, 0.6875, 0.7864, 0.7188, 0.7864, 0.7187, 0.7429, 0.375, 0.7429, 0.375, 0.7864, 0.4062, 0.7864, 0.4062, 0.7429, 0.8438, 0.7429, 0.8438, 0.7864, 0.875, 0.7864, 0.875, 0.7429, 0.5625, 0.7429, 0.5625, 0.7864, 0.5938, 0.7864, 0.5938, 0.7429, 0.8125, 0.7429, 0.8125, 0.7864, 0.8438, 0.7864, 0.8438, 0.7429, 0.5312, 0.7429, 0.5312, 0.7864, 0.5625, 0.7864, 0.5625, 0.7429, 0.5938, 0.7429, 0.5938, 0.7864, 0.625, 0.7864, 0.625, 0.7429, 0.4688, 0.7429, 0.4688, 0.7864, 0.5, 0.7864, 0.5, 0.7429, 0.4375, 0.7429, 0.4375, 0.7864, 0.4688, 0.7864, 0.4687, 0.7429, 0.8438, 0.7429, 0.8438, 0.7864, 0.875, 0.7864, 0.875, 0.7429, 0.6875, 0.7429, 0.6875, 0.7864, 0.7188, 0.7864, 0.7188, 0.7429, 0.6562, 0.7429, 0.6562, 0.7864, 0.6875, 0.7864, 0.6875, 0.7429, 0.625, 0.7429, 0.625, 0.7864, 0.6562, 0.7864, 0.6562, 0.7429, 0.5312, 0.7429, 0.5312, 0.7864, 0.5625, 0.7864, 0.5625, 0.7429, 0.9062, 0.7429, 0.9062, 0.7864, 0.9375, 0.7864, 0.9375, 0.7429, 0.5625, 0.7429, 0.5625, 0.7864, 0.5938, 0.7864, 0.5938, 0.7429, 0.4687, 0.7429, 0.4688, 0.7864, 0.5, 0.7864, 0.5, 0.7429, 0.9062, 0.7429, 0.9062, 0.7864, 0.9375, 0.7864, 0.9375, 0.7429, 0.6875, 0.7429, 0.6875, 0.7864, 0.7188, 0.7864, 0.7187, 0.7429, 0.9688, 0.7429, 0.9688, 0.7864, 1.0, 0.7864, 1.0, 0.7429, 0.625, 0.7429, 0.625, 0.7864, 0.6562, 0.7864, 0.6562, 0.7429, 0.25, 0.7429, 0.25, 0.7864, 0.2812, 0.7864, 0.2812, 0.7429, 0.3125, 0.7429, 0.3125, 0.7864, 0.3438, 0.7864, 0.3438, 0.7429, 0.5, 0.7429, 0.5, 0.7864, 0.5312, 0.7864, 0.5312, 0.7429, 0.7812, 0.7429, 0.7812, 0.7864, 0.8125, 0.7864, 0.8125, 0.7429, 0.1562, 0.7429, 0.1562, 0.7864, 0.1875, 0.7864, 0.1875, 0.7429, 0.9062, 0.7429, 0.9062, 0.7864, 0.9375, 0.7864, 0.9375, 0.7429, 0.25, 0.7429, 0.25, 0.7864, 0.2812, 0.7864, 0.2812, 0.7429, 0.3125, 0.7429, 0.3125, 0.7864, 0.3438, 0.7864, 0.3438, 0.7429, 0.5625, 0.7429, 0.5625, 0.7864, 0.5938, 0.7864, 0.5938, 0.7429, 0.8438, 0.7429, 0.8438, 0.7864, 0.875, 0.7864, 0.875, 0.7429, 0.1562, 0.7429, 0.1562, 0.7864, 0.1875, 0.7864, 0.1875, 0.7429, 0.375, 0.7429, 0.375, 0.7864, 0.4062, 0.7864, 0.4062, 0.7429, 0.7188, 0.7429, 0.7188, 0.7864, 0.75, 0.7864, 0.75, 0.7429, 0.1875, 0.7429, 0.1875, 0.7864, 0.2188, 0.7864, 0.2188, 0.7429, 0.375, 0.7429, 0.375, 0.7864, 0.4062, 0.7864, 0.4062, 0.7429, 0.4375, 0.7429, 0.4375, 0.7864, 0.4688, 0.7864, 0.4688, 0.7429, 0.0, 0.7429, 0.0, 0.7864, 0.03125, 0.7864, 0.03125, 0.7429, 0.03125, 0.7429, 0.03125, 0.7864, 0.0625, 0.7864, 0.0625, 0.7429, 0.625, 0.7429, 0.625, 0.7864, 0.6562, 0.7864, 0.6562, 0.7429, 0.6875, 0.7429, 0.6875, 0.7864, 0.7188, 0.7864, 0.7188, 0.7429, 0.6562, 0.7429, 0.6562, 0.7864, 0.6875, 0.7864, 0.6875, 0.7429, 0.09375, 0.7429, 0.09375, 0.7864, 0.125, 0.7864, 0.125, 0.7429, 0.375, 0.7429, 0.375, 0.7864, 0.4062, 0.7864, 0.4062, 0.7429, 0.0625, 0.7429, 0.0625, 0.7864, 0.09375, 0.7864, 0.09375, 0.7429, 0.875, 0.7429, 0.875, 0.7864, 0.9062, 0.7864, 0.9062, 0.7429, 0.5938, 0.7429, 0.5938, 0.7864, 0.625, 0.7864, 0.625, 0.7429, 0.3125, 0.7429, 0.3125, 0.7864, 0.3438, 0.7864, 0.3438, 0.7429, 0.5938, 0.7429, 0.5938, 0.7864, 0.625, 0.7864, 0.625, 0.7429, 0.5625, 0.7429, 0.5625, 0.7864, 0.5938, 0.7864, 0.5938, 0.7429, 0.3438, 0.7429, 0.3438, 0.7864, 0.375, 0.7864, 0.375, 0.7429, 0.6875, 0.7429, 0.6875, 0.7864, 0.7188, 0.7864, 0.7188, 0.7429, 0.75, 0.7429, 0.75, 0.7864, 0.7812, 0.7864, 0.7812, 0.7429, 0.8438, 0.7429, 0.8438, 0.7864, 0.875, 0.7864, 0.875, 0.7429, 0.09375, 0.7429, 0.09375, 0.7864, 0.125, 0.7864, 0.125, 0.7429, 0.9688, 0.7429, 0.9688, 0.7864, 1.0, 0.7864, 1.0, 0.7429, 0.5, 0.7429, 0.5, 0.7864, 0.5312, 0.7864, 0.5312, 0.7429, 0.5, 0.7429, 0.5, 0.7864, 0.5312, 0.7864, 0.5312, 0.7429, 0.0625, 0.7429, 0.0625, 0.7864, 0.09375, 0.7864, 0.09375, 0.7429, 0.875, 0.7429, 0.875, 0.7864, 0.9062, 0.7864, 0.9062, 0.7429, 0.3438, 0.7429, 0.3438, 0.7864, 0.375, 0.7864, 0.375, 0.7429, 0.7187, 0.7429, 0.7188, 0.7864, 0.75, 0.7864, 0.75, 0.7429, 0.03125, 0.7429, 0.03125, 0.7864, 0.0625, 0.7864, 0.0625, 0.7429, 0.7812, 0.7429, 0.7812, 0.7864, 0.8125, 0.7864, 0.8125, 0.7429, 0.7187, 0.7429, 0.7188, 0.7864, 0.75, 0.7864, 0.75, 0.7429, 0.8125, 0.7429, 0.8125, 0.7864, 0.8438, 0.7864, 0.8438, 0.7429, 0.0, 0.7429, 0.0, 0.7864, 0.03125, 0.7864, 0.03125, 0.7429, 0.7812, 0.7429, 0.7812, 0.7864, 0.8125, 0.7864, 0.8125, 0.7429, 0.875, 0.7429, 0.875, 0.7864, 0.9062, 0.7864, 0.9062, 0.7429, 0.625, 0.1256, 0.625, 0.1279, 0.625, 0.1302, 0.625, 0.1323, 0.625, 0.1341, 0.625, 0.1357, 0.625, 0.1368, 0.625, 0.1375, 0.625, 0.1377, 0.625, 0.1375, 0.625, 0.1368, 0.625, 0.1357, 0.625, 0.1341, 0.625, 0.1323, 0.625, 0.1302, 0.625, 0.1279, 0.625, 0.1256, 0.625, 0.25, 0.625, 0.1828, 0.625, 0.1804, 0.625, 0.1782, 0.625, 0.1761, 0.625, 0.1742, 0.625, 0.1727, 0.625, 0.1716, 0.625, 0.1709, 0.625, 0.1707, 0.625, 0.1709, 0.625, 0.1716, 0.625, 0.1727, 0.625, 0.1742, 0.625, 0.1761, 0.625, 0.1782, 0.625, 0.1804, 0.625, 0.1828, 0.625, 0.25, 0.625, 0.1828, 0.625, 0.1852, 0.625, 0.1874, 0.625, 0.1895, 0.625, 0.1914, 0.625, 0.1929, 0.625, 0.194, 0.625, 0.1947, 0.625, 0.1949, 0.625, 0.1947, 0.625, 0.194, 0.625, 0.1929, 0.625, 0.1914, 0.625, 0.1895, 0.625, 0.1874, 0.625, 0.1852, 0.625, 0.1828, 0.625, 0.25, 0.625, 0.25, 0.625, 0.0, 0.625, 0.06605, 0.625, 0.06368, 0.625, 0.06141, 0.625, 0.05931, 0.625, 0.05748, 0.625, 0.05597, 0.625, 0.05485, 0.625, 0.05416, 0.625, 0.05393, 0.625, 0.05416, 0.625, 0.05485, 0.625, 0.05597, 0.625, 0.05748, 0.625, 0.05931, 0.625, 0.06141, 0.625, 0.06368, 0.625, 0.06605, 0.625, 0.0, 0.2812, 0.7429, 0.2812, 0.7864, 0.3125, 0.7864, 0.3125, 0.7429, 0.75, 0.7429, 0.75, 0.7864, 0.7812, 0.7864, 0.7812, 0.7429, 0.9688, 0.7429, 0.9688, 0.7864, 1.0, 0.7864, 1.0, 0.7429, 0.0, 0.7429, 0.0, 0.7864, 0.03125, 0.7864, 0.03125, 0.7429, 0.1562, 0.7429, 0.1562, 0.7864, 0.1875, 0.7864, 0.1875, 0.7429, 0.9062, 0.7429, 0.9062, 0.7864, 0.9375, 0.7864, 0.9375, 0.7429, 0.2188, 0.7429, 0.2188, 0.7864, 0.25, 0.7864, 0.25, 0.7429, 0.6562, 0.7429, 0.6562, 0.7864, 0.6875, 0.7864, 0.6875, 0.7429, 0.375, 0.7429, 0.375, 0.7864, 0.4062, 0.7864, 0.4062, 0.7429, 0.7188, 0.7429, 0.7188, 0.7864, 0.75, 0.7864, 0.75, 0.7429, 0.5625, 0.7429, 0.5625, 0.7864, 0.5938, 0.7864, 0.5938, 0.7429, 0.125, 0.7429, 0.125, 0.7864, 0.1562, 0.7864, 0.1562, 0.7429, 0.1875, 0.7429, 0.1875, 0.7864, 0.2188, 0.7864, 0.2188, 0.7429, 0.75, 0.7429, 0.75, 0.7864, 0.7812, 0.7864, 0.7812, 0.7429, 0.9375, 0.7429, 0.9375, 0.7864, 0.9688, 0.7864, 0.9688, 0.7429, 0.125, 0.7429, 0.125, 0.7864, 0.1562, 0.7864, 0.1562, 0.7429, 0.03125, 0.7429, 0.03125, 0.7864, 0.0625, 0.7864, 0.0625, 0.7429, 0.7187, 0.7429, 0.7188, 0.7864, 0.75, 0.7864, 0.75, 0.7429, 0.3969, 0.8184, 0.3973, 0.8207, 0.3979, 0.8228, 0.3987, 0.8246, 0.3997, 0.8261, 0.4009, 0.8272, 0.4021, 0.8279, 0.4034, 0.8282, 0.4047, 0.8279, 0.406, 0.8272, 0.4071, 0.8261, 0.4081, 0.8246, 0.4089, 0.8228, 0.4096, 0.8207, 0.4099, 0.8184, 0.4101, 0.816, 0.5898, 0.816, 0.5899, 0.8184, 0.5903, 0.8207, 0.5909, 0.8228, 0.5917, 0.8246, 0.5928, 0.8261, 0.5939, 0.8272, 0.5952, 0.8279, 0.5965, 0.8282, 0.5978, 0.8279, 0.599, 0.8272, 0.6001, 0.8261, 0.6012, 0.8246, 0.602, 0.8228, 0.6026, 0.8207, 0.603, 0.8184, 0.6031, 0.816, 0.625, 0.75, 0.625, 1.0, 0.6031, 0.8756, 0.603, 0.8732, 0.6026, 0.8709, 0.602, 0.8688, 0.6012, 0.867, 0.6001, 0.8655, 0.599, 0.8644, 0.5978, 0.8637, 0.5965, 0.8635, 0.5952, 0.8637, 0.5939, 0.8644, 0.5928, 0.8655, 0.5917, 0.867, 0.5909, 0.8688, 0.5903, 0.8709, 0.5899, 0.8732, 0.5898, 0.8756, 0.4101, 0.8756, 0.4099, 0.8732, 0.4096, 0.8709, 0.4089, 0.8688, 0.4081, 0.867, 0.4071, 0.8655, 0.406, 0.8644, 0.4047, 0.8637, 0.4034, 0.8635, 0.4021, 0.8637, 0.4009, 0.8644, 0.3997, 0.8655, 0.3987, 0.867, 0.3979, 0.8688, 0.3973, 0.8709, 0.3969, 0.8732, 0.3968, 0.8756, 0.375, 1.0, 0.375, 0.75, 0.3968, 0.816, 0.375, 1.0, 0.3968, 0.8756, 0.3969, 0.8779, 0.3973, 0.8802, 0.3979, 0.8823, 0.3987, 0.8841, 0.3997, 0.8857, 0.4009, 0.8868, 0.4021, 0.8875, 0.4034, 0.8877, 0.4047, 0.8875, 0.406, 0.8868, 0.4071, 0.8857, 0.4081, 0.8841, 0.4089, 0.8823, 0.4096, 0.8802, 0.4099, 0.8779, 0.4101, 0.8756, 0.5898, 0.8756, 0.5899, 0.8779, 0.5903, 0.8802, 0.5909, 0.8823, 0.5917, 0.8841, 0.5928, 0.8857, 0.5939, 0.8868, 0.5952, 0.8875, 0.5965, 0.8877, 0.5978, 0.8875, 0.599, 0.8868, 0.6001, 0.8857, 0.6012, 0.8841, 0.602, 0.8823, 0.6026, 0.8802, 0.603, 0.8779, 0.6031, 0.8756, 0.625, 1.0, 0.6031, 0.9328, 0.603, 0.9304, 0.6026, 0.9282, 0.602, 0.9261, 0.6012, 0.9242, 0.6001, 0.9227, 0.599, 0.9216, 0.5978, 0.9209, 0.5965, 0.9207, 0.5952, 0.9209, 0.5939, 0.9216, 0.5928, 0.9227, 0.5917, 0.9242, 0.5909, 0.9261, 0.5903, 0.9282, 0.5899, 0.9304, 0.5898, 0.9328, 0.4101, 0.9328, 0.4099, 0.9304, 0.4096, 0.9282, 0.4089, 0.9261, 0.4081, 0.9242, 0.4071, 0.9227, 0.406, 0.9216, 0.4047, 0.9209, 0.4034, 0.9207, 0.4021, 0.9209, 0.4009, 0.9216, 0.3997, 0.9227, 0.3987, 0.9242, 0.3979, 0.9261, 0.3973, 0.9282, 0.3969, 0.9304, 0.3968, 0.9328, 0.3968, 0.9328, 0.3969, 0.9352, 0.3973, 0.9374, 0.3979, 0.9395, 0.3987, 0.9414, 0.3997, 0.9429, 0.4009, 0.944, 0.4021, 0.9447, 0.4034, 0.9449, 0.4047, 0.9447, 0.406, 0.944, 0.4071, 0.9429, 0.4081, 0.9414, 0.4089, 0.9395, 0.4096, 0.9374, 0.4099, 0.9352, 0.4101, 0.9328, 0.5898, 0.9328, 0.5899, 0.9352, 0.5903, 0.9374, 0.5909, 0.9395, 0.5917, 0.9414, 0.5928, 0.9429, 0.5939, 0.944, 0.5952, 0.9447, 0.5965, 0.9449, 0.5978, 0.9447, 0.599, 0.944, 0.6001, 0.9429, 0.6012, 0.9414, 0.602, 0.9395, 0.6026, 0.9374, 0.603, 0.9352, 0.6031, 0.9328, 0.625, 1.0, 0.375, 1.0, 0.2812, 0.7429, 0.2812, 0.7864, 0.3125, 0.7864, 0.3125, 0.7429, 0.9688, 0.7429, 0.9688, 0.7864, 1.0, 0.7864, 1.0, 0.7429, 0.4062, 0.7429, 0.4062, 0.7864, 0.4375, 0.7864, 0.4375, 0.7429, 0.7812, 0.7429, 0.7812, 0.7864, 0.8125, 0.7864, 0.8125, 0.7429, 0.0, 0.7429, 0.0, 0.7864, 0.03125, 0.7864, 0.03125, 0.7429, 0.09375, 0.7429, 0.09375, 0.7864, 0.125, 0.7864, 0.125, 0.7429, 0.2188, 0.7429, 0.2188, 0.7864, 0.25, 0.7864, 0.25, 0.7429, 0.25, 0.7429, 0.25, 0.7864, 0.2812, 0.7864, 0.2812, 0.7429, 0.5312, 0.7429, 0.5312, 0.7864, 0.5625, 0.7864, 0.5625, 0.7429, 0.1875, 0.7429, 0.1875, 0.7864, 0.2188, 0.7864, 0.2188, 0.7429, 0.09375, 0.7429, 0.09375, 0.7864, 0.125, 0.7864, 0.125, 0.7429, 0.4062, 0.7429, 0.4062, 0.7864, 0.4375, 0.7864, 0.4375, 0.7429, 0.75, 0.7429, 0.75, 0.7864, 0.7812, 0.7864, 0.7812, 0.7429, 0.0, 0.7429, 0.0, 0.7864, 0.03125, 0.7864, 0.03125, 0.7429, 0.25, 0.7429, 0.25, 0.7864, 0.2812, 0.7864, 0.2812, 0.7429, 0.8125, 0.7429, 0.8125, 0.7864, 0.8438, 0.7864, 0.8438, 0.7429, 0.7188, 0.7429, 0.7188, 0.7864, 0.75, 0.7864, 0.75, 0.7429, 0.9062, 0.7429, 0.9062, 0.7864, 0.9375, 0.7864, 0.9375, 0.7429, 0.5312, 0.7429, 0.5312, 0.7864, 0.5625, 0.7864, 0.5625, 0.7429, 0.9375, 0.7429, 0.9375, 0.7864, 0.9688, 0.7864, 0.9688, 0.7429, 0.4062, 0.7429, 0.4062, 0.7864, 0.4375, 0.7864, 0.4375, 0.7429, 0.7812, 0.7429, 0.7812, 0.7864, 0.8125, 0.7864, 0.8125, 0.7429, 0.4688, 0.7429, 0.4688, 0.7864, 0.5, 0.7864, 0.5, 0.7429, 0.5938, 0.7429, 0.5938, 0.7864, 0.625, 0.7864, 0.625, 0.7429, 0.3438, 0.7429, 0.3438, 0.7864, 0.375, 0.7864, 0.375, 0.7429, 0.4687, 0.7429, 0.4688, 0.7864, 0.5, 0.7864, 0.5, 0.7429, 0.1875, 0.7429, 0.1875, 0.7864, 0.2188, 0.7864, 0.2188, 0.7429, 0.4375, 0.7429, 0.4375, 0.7864, 0.4688, 0.7864, 0.4688, 0.7429, 0.5312, 0.7429, 0.5312, 0.7864, 0.5625, 0.7864, 0.5625, 0.7429, 0.03125, 0.7429, 0.03125, 0.7864, 0.0625, 0.7864, 0.0625, 0.7429, 0.25, 0.7429, 0.25, 0.7864, 0.2812, 0.7864, 0.2812, 0.7429, 0.03125, 0.7429, 0.03125, 0.7864, 0.0625, 0.7864, 0.0625, 0.7429, 0.125, 0.7429, 0.125, 0.7864, 0.1562, 0.7864, 0.1562, 0.7429, 0.7812, 0.7429, 0.7812, 0.7864, 0.8125, 0.7864, 0.8125, 0.7429, 0.3125, 0.7429, 0.3125, 0.7864, 0.3438, 0.7864, 0.3438, 0.7429, 0.09375, 0.7429, 0.09375, 0.7864, 0.125, 0.7864, 0.125, 0.7429, 0.8125, 0.7429, 0.8125, 0.7864, 0.8438, 0.7864, 0.8438, 0.7429, 0.2812, 0.7429, 0.2812, 0.7864, 0.3125, 0.7864, 0.3125, 0.7429, 0.2812, 0.7429, 0.2812, 0.7864, 0.3125, 0.7864, 0.3125, 0.7429, 0.625, 0.7429, 0.625, 0.7864, 0.6562, 0.7864, 0.6562, 0.7429, 0.1875, 0.7429, 0.1875, 0.7864, 0.2188, 0.7864, 0.2188, 0.7429, 0.4688, 0.7429, 0.4688, 0.7864, 0.5, 0.7864, 0.5, 0.7429, 0.5938, 0.7429, 0.5938, 0.7864, 0.625, 0.7864, 0.625, 0.7429, 0.9375, 0.7429, 0.9375, 0.7864, 0.9688, 0.7864, 0.9688, 0.7429, 0.4687, 0.7429, 0.4688, 0.7864, 0.5, 0.7864, 0.5, 0.7429, 0.03125, 0.7429, 0.03125, 0.7864, 0.0625, 0.7864, 0.0625, 0.7429, 0.125, 0.7429, 0.125, 0.7864, 0.1562, 0.7864, 0.1562, 0.7429, 0.25, 0.7429, 0.25, 0.7864, 0.2812, 0.7864, 0.2812, 0.7429, 0.6562, 0.7429, 0.6562, 0.7864, 0.6875, 0.7864, 0.6875, 0.7429, 0.0, 0.7429, 0.0, 0.7864, 0.03125, 0.7864, 0.03125, 0.7429, 0.1562, 0.7429, 0.1562, 0.7864, 0.1875, 0.7864, 0.1875, 0.7429, 0.9375, 0.7429, 0.9375, 0.7864, 0.9688, 0.7864, 0.9688, 0.7429, 0.2188, 0.7429, 0.2188, 0.7864, 0.25, 0.7864, 0.25, 0.7429, 0.09375, 0.7429, 0.09375, 0.7864, 0.125, 0.7864, 0.125, 0.7429, 0.4062, 0.7429, 0.4062, 0.7864, 0.4375, 0.7864, 0.4375, 0.7429, 0.1562, 0.7429, 0.1562, 0.7864, 0.1875, 0.7864, 0.1875, 0.7429, 0.4375, 0.7429, 0.4375, 0.7864, 0.4688, 0.7864, 0.4687, 0.7429, 0.3125, 0.7429, 0.3125, 0.7864, 0.3438, 0.7864, 0.3438, 0.7429, 0.4375, 0.7429, 0.4375, 0.7864, 0.4688, 0.7864, 0.4688, 0.7429, 0.6562, 0.7429, 0.6562, 0.7864, 0.6875, 0.7864, 0.6875, 0.7429, 0.2188, 0.7429, 0.2188, 0.7864, 0.25, 0.7864, 0.25, 0.7429, 0.0625, 0.7429, 0.0625, 0.7864, 0.09375, 0.7864, 0.09375, 0.7429, 0.9375, 0.7429, 0.9375, 0.7864, 0.9688, 0.7864, 0.9688, 0.7429, 0.8125, 0.7429, 0.8125, 0.7864, 0.8438, 0.7864, 0.8438, 0.7429, 0.9688, 0.7429, 0.9688, 0.7864, 1.0, 0.7864, 1.0, 0.7429, 0.0625, 0.7429, 0.0625, 0.7864, 0.09375, 0.7864, 0.09375, 0.7429, 0.5, 0.7429, 0.5, 0.7864, 0.5312, 0.7864, 0.5312, 0.7429, 0.2188, 0.7429, 0.2188, 0.7864, 0.25, 0.7864, 0.25, 0.7429, 0.2188, 0.7429, 0.2188, 0.7864, 0.25, 0.7864, 0.25, 0.7429, 0.0625, 0.7429, 0.0625, 0.7864, 0.09375, 0.7864, 0.09375, 0.7429, 0.3438, 0.7429, 0.3438, 0.7864, 0.375, 0.7864, 0.375, 0.7429, 0.3438, 0.7429, 0.3438, 0.7864, 0.375, 0.7864, 0.375, 0.7429, 0.625, 0.7429, 0.625, 0.7864, 0.6562, 0.7864, 0.6562, 0.7429, 0.5, 0.7429, 0.5, 0.7864, 0.5312, 0.7864, 0.5312, 0.7429, 0.2812, 0.7429, 0.2812, 0.7864, 0.3125, 0.7864, 0.3125, 0.7429, 0.6875, 0.7429, 0.6875, 0.7864, 0.7188, 0.7864, 0.7187, 0.7429, 0.9688, 0.7429, 0.9688, 0.7864, 1.0, 0.7864, 1.0, 0.7429, 0.4062, 0.7429, 0.4062, 0.7864, 0.4375, 0.7864, 0.4375, 0.7429, 0.9062, 0.7429, 0.9062, 0.7864, 0.9375, 0.7864, 0.9375, 0.7429, 0.75, 0.7429, 0.75, 0.7864, 0.7812, 0.7864, 0.7812, 0.7429, 0.375, 0.06605, 0.375, 0.06368, 0.375, 0.06141, 0.375, 0.05931, 0.375, 0.05748, 0.375, 0.05597, 0.375, 0.05485, 0.375, 0.05416, 0.375, 0.05393, 0.375, 0.05416, 0.375, 0.05485, 0.375, 0.05597, 0.375, 0.05748, 0.375, 0.05931, 0.375, 0.06141, 0.375, 0.06368, 0.375, 0.06605, 0.375, 0.0, 0.375, 0.0, 0.375, 0.25, 0.375, 0.1256, 0.375, 0.1279, 0.375, 0.1302, 0.375, 0.1323, 0.375, 0.1341, 0.375, 0.1357, 0.375, 0.1368, 0.375, 0.1375, 0.375, 0.1377, 0.375, 0.1375, 0.375, 0.1368, 0.375, 0.1357, 0.375, 0.1341, 0.375, 0.1323, 0.375, 0.1302, 0.375, 0.1279, 0.375, 0.1256, 0.375, 0.25, 0.375, 0.1828, 0.375, 0.1804, 0.375, 0.1782, 0.375, 0.1761, 0.375, 0.1742, 0.375, 0.1727, 0.375, 0.1716, 0.375, 0.1709, 0.375, 0.1707, 0.375, 0.1709, 0.375, 0.1716, 0.375, 0.1727, 0.375, 0.1742, 0.375, 0.1761, 0.375, 0.1782, 0.375, 0.1804, 0.375, 0.1828, 0.375, 0.1828, 0.375, 0.1852, 0.375, 0.1874, 0.375, 0.1895, 0.375, 0.1914, 0.375, 0.1929, 0.375, 0.194, 0.375, 0.1947, 0.375, 0.1949, 0.375, 0.1947, 0.375, 0.194, 0.375, 0.1929, 0.375, 0.1914, 0.375, 0.1895, 0.375, 0.1874, 0.375, 0.1852, 0.375, 0.1828, 0.375, 0.25, 0.375, 0.25, 0.8438, 0.7429, 0.8438, 0.7864, 0.875, 0.7864, 0.875, 0.7429, 0.5938, 0.7429, 0.5938, 0.7864, 0.625, 0.7864, 0.625, 0.7429, 0.6562, 0.7429, 0.6562, 0.7864, 0.6875, 0.7864, 0.6875, 0.7429, 0.5625, 0.7429, 0.5625, 0.7864, 0.5938, 0.7864, 0.5938, 0.7429, 0.8438, 0.7429, 0.8438, 0.7864, 0.875, 0.7864, 0.875, 0.7429, 0.125, 0.7429, 0.125, 0.7864, 0.1562, 0.7864, 0.1562, 0.7429, 0.875, 0.7429, 0.875, 0.7864, 0.9062, 0.7864, 0.9062, 0.7429, 0.125, 0.7429, 0.125, 0.7864, 0.1562, 0.7864, 0.1562, 0.7429, 0.1562, 0.7429, 0.1562, 0.7864, 0.1875, 0.7864, 0.1875, 0.7429, 0.3125, 0.7429, 0.3125, 0.7864, 0.3438, 0.7864, 0.3438, 0.7429, 0.1875, 0.7429, 0.1875, 0.7864, 0.2188, 0.7864, 0.2188, 0.7429, 0.2812, 0.7429, 0.2812, 0.7864, 0.3125, 0.7864, 0.3125, 0.7429, 0.375, 0.7429, 0.375, 0.7864, 0.4062, 0.7864, 0.4062, 0.7429, 0.5, 0.7429, 0.5, 0.7864, 0.5312, 0.7864, 0.5312, 0.7429, 0.75, 0.7429, 0.75, 0.7864, 0.7812, 0.7864, 0.7812, 0.7429, 0.625, 0.7429, 0.625, 0.7864, 0.6562, 0.7864, 0.6562, 0.7429, 0.4062, 0.7429, 0.4062, 0.7864, 0.4375, 0.7864, 0.4375, 0.7429, 0.0625, 0.7429, 0.0625, 0.7864, 0.09375, 0.7864, 0.09375, 0.7429, 0.8125, 0.7429, 0.8125, 0.7864, 0.8438, 0.7864, 0.8438, 0.7429, 0.875, 0.7429, 0.875, 0.7864, 0.9062, 0.7864, 0.9062, 0.7429, 0.4375, 0.7429, 0.4375, 0.7864, 0.4688, 0.7864, 0.4687, 0.7429, 0.875, 0.7429, 0.875, 0.7864, 0.9062, 0.7864, 0.9062, 0.7429])
_uv.active_render = True
_uv = me_cube.uv_layers.new(name='UVMap')
_uv.uv.foreach_set('vector', [0.0, 0.0, 0.0, 0.0, 0.0, 0.0, 0.0, 0.0, 0.0, 0.0, 0.0, 0.0, 0.0, 0.0, 0.0, 0.0, 0.0, 0.0, 0.0, 0.0, 0.0, 0.0, 0.0, 0.0, 0.0, 0.0, 0.0, 0.0, 0.0, 0.0, 0.0, 0.0, 0.0, 0.0, 0.0, 0.0, 0.0, 0.0, 0.0, 0.0, 0.0, 0.0, 0.0, 0.0, 0.0, 0.0, 0.0, 0.0, 0.0, 0.0, 0.0, 0.0, 0.0, 0.0, 0.0, 0.0, 0.0, 0.0, 0.0, 0.0, 0.0, 0.0, 0.0, 0.0, 0.0, 0.0, 0.0, 0.0, 0.0, 0.0, 0.0, 0.0, 0.0, 0.0, 0.0, 0.0, 0.0, 0.0, 0.0, 0.0, 0.0, 0.0, 0.0, 0.0, 0.0, 0.0, 0.0, 0.0, 0.0, 0.0, 0.0, 0.0, 0.0, 0.0, 0.0, 0.0, 0.0, 0.0, 0.0, 0.0, 0.0, 0.0, 0.0, 0.0, 0.0, 0.0, 0.0, 0.0, 0.0, 0.0, 0.0, 0.0, 0.0, 0.0, 0.0, 0.0, 0.0, 0.0, 0.0, 0.0, 0.0, 0.0, 0.0, 0.0, 0.0, 0.0, 0.0, 0.0, 0.0, 0.0, 0.0, 0.0, 0.0, 0.0, 0.0, 0.0, 0.0, 0.0, 0.0, 0.0, 0.0, 0.0, 0.0, 0.0, 0.0, 0.0, 0.0, 0.0, 0.0, 0.0, 0.0, 0.0, 0.0, 0.0, 0.0, 0.0, 0.0, 0.0, 0.0, 0.0, 0.0, 0.0, 0.0, 0.0, 0.0, 0.0, 0.0, 0.0, 0.0, 0.0, 0.0, 0.0, 0.0, 0.0, 0.0, 0.0, 0.0, 0.0, 0.0, 0.0, 0.0, 0.0, 0.0, 0.0, 0.0, 0.0, 0.0, 0.0, 0.0, 0.0, 0.0, 0.0, 0.0, 0.0, 0.0, 0.0, 0.0, 0.0, 0.0, 0.0, 0.0, 0.0, 0.0, 0.0, 0.0, 0.0, 0.0, 0.0, 0.0, 0.0, 0.0, 0.0, 0.0, 0.0, 0.0, 0.0, 0.0, 0.0, 0.0, 0.0, 0.0, 0.0, 0.0, 0.0, 0.0, 0.0, 0.0, 0.0, 0.0, 0.0, 0.0, 0.0, 0.0, 0.0, 0.0, 0.0, 0.0, 0.0, 0.0, 0.0, 0.0, 0.0, 0.0, 0.0, 0.0, 0.0, 0.0, 0.0, 0.0, 0.0, 0.0, 0.0, 0.0, 0.0, 0.0, 0.0, 0.0, 0.0, 0.0, 0.0, 0.0, 0.0, 0.0, 0.0, 0.0, 0.0, 0.0, 0.0, 0.0, 0.0, 0.0, 0.0, 0.0, 0.0, 0.0, 0.0, 0.0, 0.0, 0.0, 0.0, 0.0, 0.0, 0.0, 0.0, 0.0, 0.0, 0.0, 0.0, 0.0, 0.0, 0.0, 0.0, 0.0, 0.0, 0.0, 0.0, 0.0, 0.0, 0.0, 0.0, 0.0, 0.0, 0.0, 0.0, 0.0, 0.0, 0.0, 0.0, 0.0, 0.0, 0.0, 0.0, 0.0, 0.0, 0.0, 0.0, 0.0, 0.0, 0.0, 0.0, 0.0, 0.0, 0.0, 0.0, 0.0, 0.0, 0.0, 0.0, 0.0, 0.0, 0.0, 0.0, 0.0, 0.0, 0.0, 0.0, 0.0, 0.0, 0.0, 0.0, 0.0, 0.0, 0.0, 0.0, 0.0, 0.0, 0.0, 0.0, 0.0, 0.0, 0.0, 0.0, 0.0, 0.0, 0.0, 0.0, 0.0, 0.0, 0.0, 0.0, 0.0, 0.0, 0.0, 0.0, 0.0, 0.0, 0.0, 0.0, 0.0, 0.0, 0.0, 0.0, 0.0, 0.0, 0.0, 0.0, 0.0, 0.0, 0.0, 0.0, 0.0, 0.0, 0.0, 0.0, 0.0, 0.0, 0.0, 0.0, 0.0, 0.0, 0.0, 0.0, 0.0, 0.0, 0.0, 0.0, 0.0, 0.0, 0.0, 0.0, 0.0, 0.0, 0.0, 0.0, 0.0, 0.0, 0.0, 0.0, 0.0, 0.0, 0.0, 0.0, 0.0, 0.0, 0.0, 0.0, 0.0, 0.0, 0.0, 0.0, 0.0, 0.0, 0.0, 0.0, 0.0, 0.0, 0.0, 0.0, 0.0, 0.0, 0.0, 0.0, 0.0, 0.0, 0.0, 0.0, 0.0, 0.0, 0.0, 0.0, 0.0, 0.0, 0.0, 0.0, 0.0, 0.0, 0.0, 0.0, 0.0, 0.0, 0.0, 0.0, 0.0, 0.0, 0.0, 0.0, 0.0, 0.0, 0.0, 0.0, 0.0, 0.0, 0.0, 0.0, 0.0, 0.0, 0.0, 0.0, 0.0, 0.0, 0.0, 0.0, 0.0, 0.0, 0.0, 0.0, 0.0, 0.0, 0.0, 0.0, 0.0, 0.0, 0.0, 0.0, 0.0, 0.0, 0.0, 0.0, 0.0, 0.0, 0.0, 0.0, 0.0, 0.0, 0.0, 0.0, 0.0, 0.0, 0.0, 0.0, 0.0, 0.0, 0.0, 0.0, 0.0, 0.0, 0.0, 0.0, 0.0, 0.0, 0.0, 0.0, 0.0, 0.0, 0.0, 0.0, 0.0, 0.0, 0.0, 0.0, 0.0, 0.0, 0.0, 0.0, 0.0, 0.0, 0.0, 0.0, 0.0, 0.0, 0.0, 0.0, 0.0, 0.0, 0.0, 0.0, 0.0, 0.0, 0.0, 0.0, 0.0, 0.0, 0.0, 0.0, 0.0, 0.0, 0.0, 0.0, 0.0, 0.0, 0.0, 0.0, 0.0, 0.0, 0.0, 0.0, 0.0, 0.0, 0.0, 0.0, 0.0, 0.0, 0.0, 0.0, 0.0, 0.0, 0.0, 0.0, 0.0, 0.0, 0.0, 0.0, 0.0, 0.0, 0.0, 0.0, 0.0, 0.0, 0.0, 0.0, 0.0, 0.0, 0.0, 0.0, 0.0, 0.0, 0.0, 0.0, 0.0, 0.0, 0.0, 0.0, 0.0, 0.0, 0.0, 0.0, 0.0, 0.0, 0.0, 0.0, 0.0, 0.0, 0.0, 0.0, 0.0, 0.0, 0.0, 0.0, 0.0, 0.0, 0.0, 0.0, 0.0, 0.0, 0.0, 0.0, 0.0, 0.0, 0.0, 0.0, 0.0, 0.0, 0.0, 0.0, 0.0, 0.0, 0.0, 0.0, 0.0, 0.0, 0.0, 0.0, 0.0, 0.0, 0.0, 0.0, 0.0, 0.0, 0.0, 0.0, 0.0, 0.0, 0.0, 0.0, 0.0, 0.0, 0.0, 0.0, 0.0, 0.0, 0.0, 0.0, 0.0, 0.0, 0.0, 0.0, 0.0, 0.0, 0.0, 0.0, 0.0, 0.0, 0.0, 0.0, 0.0, 0.0, 0.0, 0.0, 0.0, 0.0, 0.0, 0.0, 0.0, 0.0, 0.0, 0.0, 0.0, 0.0, 0.0, 0.0, 0.0, 0.0, 0.0, 0.0, 0.0, 0.0, 0.0, 0.0, 0.0, 0.0, 0.0, 0.0, 0.0, 0.0, 0.0, 0.0, 0.0, 0.0, 0.0, 0.0, 0.0, 0.0, 0.0, 0.0, 0.0, 0.0, 0.0, 0.0, 0.0, 0.0, 0.0, 0.0, 0.0, 0.0, 0.0, 0.0, 0.0, 0.0, 0.0, 0.0, 0.0, 0.0, 0.0, 0.0, 0.0, 0.0, 0.0, 0.0, 0.0, 0.0, 0.0, 0.0, 0.0, 0.0, 0.0, 0.0, 0.0, 0.0, 0.0, 0.0, 0.0, 0.0, 0.0, 0.0, 0.0, 0.0, 0.0, 0.0, 0.0, 0.0, 0.0, 0.0, 0.0, 0.0, 0.0, 0.0, 0.0, 0.0, 0.0, 0.0, 0.0, 0.0, 0.0, 0.0, 0.0, 0.0, 0.0, 0.0, 0.0, 0.0, 0.0, 0.0, 0.0, 0.0, 0.0, 0.0, 0.0, 0.0, 0.0, 0.0, 0.0, 0.0, 0.0, 0.0, 0.0, 0.0, 0.0, 0.0, 0.0, 0.0, 0.0, 0.0, 0.0, 0.0, 0.0, 0.0, 0.0, 0.0, 0.0, 0.0, 0.0, 0.0, 0.0, 0.0, 0.0, 0.0, 0.0, 0.0, 0.0, 0.0, 0.0, 0.0, 0.0, 0.0, 0.0, 0.0, 0.0, 0.0, 0.0, 0.0, 0.0, 0.0, 0.0, 0.0, 0.0, 0.0, 0.0, 0.0, 0.0, 0.0, 0.0, 0.0, 0.0, 0.0, 0.0, 0.0, 0.0, 0.0, 0.0, 0.0, 0.0, 0.0, 0.0, 0.0, 0.0, 0.0, 0.0, 0.0, 0.0, 0.0, 0.0, 0.0, 0.0, 0.0, 0.0, 0.0, 0.0, 0.0, 0.0, 0.0, 0.0, 0.0, 0.0, 0.0, 0.0, 0.0, 0.0, 0.0, 0.0, 0.0, 0.0, 0.0, 0.0, 0.0, 0.0, 0.0, 0.0, 0.0, 0.0, 0.0, 0.0, 0.0, 0.0, 0.0, 0.0, 0.0, 0.0, 0.0, 0.0, 0.0, 0.0, 0.0, 0.0, 0.0, 0.0, 0.0, 0.0, 0.0, 0.0, 0.0, 0.0, 0.0, 0.0, 0.0, 0.0, 0.0, 0.0, 0.0, 0.0, 0.0, 0.0, 0.0, 0.0, 0.0, 0.0, 0.0, 0.0, 0.0, 0.0, 0.0, 0.0, 0.0, 0.0, 0.0, 0.0, 0.0, 0.0, 0.0, 0.0, 0.0, 0.0, 0.0, 0.0, 0.0, 0.0, 0.0, 0.0, 0.0, 0.0, 0.0, 0.0, 0.0, 0.0, 0.0, 0.0, 0.0, 0.0, 0.0, 0.0, 0.0, 0.0, 0.0, 0.0, 0.0, 0.0, 0.0, 0.0, 0.0, 0.0, 0.0, 0.0, 0.0, 0.0, 0.0, 0.0, 0.0, 0.0, 0.0, 0.0, 0.0, 0.0, 0.0, 0.0, 0.0, 0.0, 0.0, 0.0, 0.0, 0.0, 0.0, 0.0, 0.0, 0.0, 0.0, 0.0, 0.0, 0.0, 0.0, 0.0, 0.0, 0.0, 0.0, 0.0, 0.0, 0.0, 0.0, 0.0, 0.0, 0.0, 0.0, 0.0, 0.0, 0.0, 0.0, 0.0, 0.0, 0.0, 0.0, 0.0, 0.0, 0.0, 0.0, 0.0, 0.0, 0.0, 0.0, 0.0, 0.0, 0.0, 0.0, 0.0, 0.0, 0.0, 0.0, 0.0, 0.0, 0.0, 0.0, 0.0, 0.0, 0.0, 0.0, 0.0, 0.0, 0.0, 0.0, 0.0, 0.0, 0.0, 0.0, 0.0, 0.0, 0.0, 0.0, 0.0, 0.0, 0.0, 0.0, 0.0, 0.0, 0.0, 0.0, 0.0, 0.0, 0.0, 0.0, 0.0, 0.0, 0.0, 0.0, 0.0, 0.0, 0.0, 0.0, 0.0, 0.0, 0.0, 0.0, 0.0, 0.0, 0.0, 0.0, 0.0, 0.0, 0.0, 0.0, 0.0, 0.0, 0.0, 0.0, 0.0, 0.0, 0.0, 0.0, 0.0, 0.0, 0.0, 0.0, 0.0, 0.0, 0.0, 0.0, 0.0, 0.0, 0.0, 0.0, 0.0, 0.0, 0.0, 0.0, 0.0, 0.0, 0.0, 0.0, 0.0, 0.0, 0.0, 0.0, 0.0, 0.0, 0.0, 0.0, 0.0, 0.0, 0.0, 0.0, 0.0, 0.0, 0.0, 0.0, 0.0, 0.0, 0.0, 0.0, 0.0, 0.0, 0.0, 0.0, 0.0, 0.0, 0.0, 0.0, 0.0, 0.0, 0.0, 0.0, 0.0, 0.0, 0.0, 0.0, 0.0, 0.0, 0.0, 0.0, 0.0, 0.0, 0.0, 0.0, 0.0, 0.0, 0.0, 0.0, 0.0, 0.0, 0.0, 0.0, 0.0, 0.0, 0.0, 0.0, 0.0, 0.0, 0.0, 0.0, 0.0, 0.0, 0.0, 0.0, 0.0, 0.0, 0.0, 0.0, 0.0, 0.0, 0.0, 0.0, 0.0, 0.0, 0.0, 0.0, 0.0, 0.0, 0.0, 0.0, 0.0, 0.0, 0.0, 0.0, 0.0, 0.0, 0.0, 0.0, 0.0, 0.0, 0.0, 0.0, 0.0, 0.0, 0.0, 0.0, 0.0, 0.0, 0.0, 0.0, 0.0, 0.0, 0.0, 0.0, 0.0, 0.0, 0.0, 0.0, 0.0, 0.0, 0.0, 0.0, 0.0, 0.0, 0.0, 0.0, 0.0, 0.0, 0.0, 0.0, 0.0, 0.0, 0.0, 0.0, 0.0, 0.0, 0.0, 0.0, 0.0, 0.0, 0.0, 0.0, 0.0, 0.0, 0.0, 0.0, 0.0, 0.0, 0.0, 0.0, 0.0, 0.0, 0.0, 0.0, 0.0, 0.0, 0.0, 0.0, 0.0, 0.0, 0.0, 0.0, 0.0, 0.0, 0.0, 0.0, 0.0, 0.0, 0.0, 0.0, 0.0, 0.0, 0.0, 0.0, 0.0, 0.0, 0.0, 0.0, 0.0, 0.0, 0.0, 0.0, 0.0, 0.0, 0.0, 0.0, 0.0, 0.0, 0.0, 0.0, 0.0, 0.0, 0.0, 0.0, 0.0, 0.0, 0.0, 0.0, 0.0, 0.0, 0.0, 0.0, 0.0, 0.0, 0.0, 0.0, 0.0, 0.0, 0.0, 0.0, 0.0, 0.0, 0.0, 0.0, 0.0, 0.0, 0.0, 0.0, 0.0, 0.0, 0.0, 0.0, 0.0, 0.0, 0.0, 0.0, 0.0, 0.0, 0.0, 0.0, 0.0, 0.0, 0.0, 0.0, 0.0, 0.0, 0.0, 0.0, 0.0, 0.0, 0.0, 0.0, 0.0, 0.0, 0.0, 0.0, 0.0, 0.0, 0.0, 0.0, 0.0, 0.0, 0.0, 0.0, 0.0, 0.0, 0.0, 0.0, 0.0, 0.0, 0.0, 0.0, 0.0, 0.0, 0.0, 0.0, 0.0, 0.0, 0.0, 0.0, 0.0, 0.0, 0.0, 0.0, 0.0, 0.0, 0.0, 0.0, 0.0, 0.0, 0.0, 0.0, 0.0, 0.0, 0.0, 0.0, 0.0, 0.0, 0.0, 0.0, 0.0, 0.0, 0.0, 0.0, 0.0, 0.0, 0.0, 0.0, 0.0, 0.0, 0.0, 0.0, 0.0, 0.0, 0.0, 0.0, 0.0, 0.0, 0.0, 0.0, 0.0, 0.0, 0.0, 0.0, 0.0, 0.0, 0.0, 0.0, 0.0, 0.0, 0.0, 0.0, 0.0, 0.0, 0.0, 0.0, 0.0, 0.0, 0.0, 0.0, 0.0, 0.0, 0.0, 0.0, 0.0, 0.0, 0.0, 0.0, 0.0, 0.0, 0.0, 0.0, 0.0, 0.0, 0.0, 0.0, 0.0, 0.0, 0.0, 0.0, 0.0, 0.0, 0.0, 0.0, 0.0, 0.0, 0.0, 0.0, 0.0, 0.0, 0.0, 0.0, 0.0, 0.0, 0.0, 0.0, 0.0, 0.0, 0.0, 0.0, 0.0, 0.0, 0.0, 0.0, 0.0, 0.0, 0.0, 0.0, 0.0, 0.0, 0.0, 0.0, 0.0, 0.0, 0.0, 0.0, 0.0, 0.0, 0.0, 0.0, 0.0, 0.0, 0.0, 0.0, 0.0, 0.0, 0.0, 0.0, 0.0, 0.0, 0.0, 0.0, 0.0, 0.0, 0.0, 0.0, 0.0, 0.0, 0.0, 0.0, 0.0, 0.0, 0.0, 0.0, 0.0, 0.0, 0.0, 0.0, 0.0, 0.0, 0.0, 0.0, 0.0, 0.0, 0.0, 0.0, 0.0, 0.0, 0.0, 0.0, 0.0, 0.0, 0.0, 0.0, 0.0, 0.0, 0.0, 0.0, 0.0, 0.0, 0.0, 0.0, 0.0, 0.0, 0.0, 0.0, 0.0, 0.0, 0.0, 0.0, 0.0, 0.0, 0.0, 0.0, 0.0, 0.0, 0.0, 0.0, 0.0, 0.0, 0.0, 0.0, 0.0, 0.0, 0.0, 0.0, 0.0, 0.0, 0.0, 0.0, 0.0, 0.0, 0.0, 0.0, 0.0, 0.0, 0.0, 0.0, 0.0, 0.0, 0.0, 0.0, 0.0, 0.0, 0.0, 0.0, 0.0, 0.0, 0.0, 0.0, 0.0, 0.0, 0.0, 0.0, 0.0, 0.0, 0.0, 0.0, 0.0, 0.0, 0.0, 0.0, 0.0, 0.0, 0.0, 0.0, 0.0, 0.0, 0.0, 0.0, 0.0, 0.0, 0.0, 0.0, 0.0, 0.0, 0.0, 0.0, 0.0, 0.0, 0.0, 0.0, 0.0, 0.0, 0.0, 0.0, 0.0, 0.0, 0.0, 0.0, 0.0, 0.0, 0.0, 0.0, 0.0, 0.0, 0.0, 0.0, 0.0, 0.0, 0.0, 0.0, 0.0, 0.0, 0.0, 0.0, 0.0, 0.0, 0.0, 0.0, 0.0, 0.0, 0.0, 0.0, 0.0, 0.0, 0.0, 0.0, 0.0, 0.0, 0.0, 0.0, 0.0, 0.0, 0.0, 0.0, 0.0, 0.0, 0.0, 0.0, 0.0, 0.0, 0.0, 0.0, 0.0, 0.0, 0.0, 0.0, 0.0, 0.0, 0.0, 0.0, 0.0, 0.0, 0.0, 0.0, 0.0, 0.0, 0.0, 0.0, 0.0, 0.0, 0.0, 0.0, 0.0, 0.0, 0.0, 0.0, 0.0, 0.0, 0.0, 0.0, 0.0, 0.0, 0.0, 0.0, 0.0, 0.0, 0.0, 0.0, 0.0, 0.0, 0.0, 0.0, 0.0, 0.0, 0.0, 0.0, 0.0, 0.0, 0.0, 0.0, 0.0, 0.0, 0.0, 0.0, 0.0, 0.0, 0.0, 0.0, 0.0, 0.0, 0.0, 0.0, 0.0, 0.0, 0.0, 0.0, 0.0, 0.0, 0.0, 0.0, 0.0, 0.0, 0.0, 0.0, 0.0, 0.0, 0.0, 0.0, 0.0, 0.0, 0.0, 0.0, 0.0, 0.0, 0.0, 0.0, 0.0, 0.0, 0.0, 0.0, 0.0, 0.0, 0.0, 0.0, 0.0, 0.0, 0.0, 0.0, 0.0, 0.0, 0.0, 0.0, 0.0, 0.0, 0.0, 0.0, 0.0, 0.0, 0.0, 0.0, 0.0, 0.0, 0.0, 0.0, 0.0, 0.0, 0.0, 0.0, 0.0, 0.0, 0.0, 0.0, 0.0, 0.0, 0.0, 0.0, 0.0, 0.0, 0.0, 0.0, 0.0, 0.0, 0.0, 0.0, 0.0, 0.0, 0.0, 0.0, 0.0, 0.0, 0.0, 0.0, 0.0, 0.0, 0.0, 0.0, 0.0, 0.0, 0.0, 0.0, 0.0, 0.0, 0.0, 0.0, 0.0, 0.0, 0.0, 0.0, 0.0, 0.0, 0.0, 0.0, 0.0, 0.0, 0.0, 0.0, 0.0, 0.0, 0.0, 0.0, 0.0, 0.0, 0.0, 0.0, 0.0, 0.0, 0.0, 0.0, 0.0, 0.0, 0.0, 0.0, 0.0, 0.0, 0.0, 0.0, 0.0, 0.0, 0.0, 0.0, 0.0, 0.0, 0.0, 0.0, 0.0, 0.0, 0.0, 0.0, 0.0, 0.0, 0.0, 0.0, 0.0, 0.0, 0.0, 0.0, 0.0, 0.0, 0.0, 0.0, 0.0, 0.0, 0.0, 0.0, 0.0, 0.0, 0.0, 0.0, 0.0, 0.0, 0.0, 0.0, 0.0, 0.0, 0.0, 0.0, 0.0, 0.0, 0.0, 0.0, 0.0, 0.0, 0.0, 0.0, 0.0, 0.0, 0.0, 0.0, 0.0, 0.0, 0.0, 0.0, 0.0, 0.0, 0.0, 0.0, 0.0, 0.0, 0.0, 0.0, 0.0, 0.0, 0.0, 0.0, 0.0, 0.0, 0.0, 0.0, 0.0, 0.0, 0.0, 0.0, 0.0, 0.0, 0.0, 0.0, 0.0, 0.0, 0.0, 0.0, 0.0, 0.0, 0.0, 0.0, 0.0, 0.0, 0.0, 0.0, 0.0, 0.0, 0.0, 0.0, 0.0, 0.0, 0.0, 0.0, 0.0, 0.0, 0.0, 0.0, 0.0, 0.0, 0.0, 0.0, 0.0, 0.0, 0.0, 0.0, 0.0, 0.0, 0.0, 0.0, 0.0, 0.0, 0.0, 0.0, 0.0, 0.0, 0.0, 0.0, 0.0, 0.0, 0.0, 0.0, 0.0, 0.0, 0.0, 0.0, 0.0, 0.0, 0.0, 0.0, 0.0, 0.0, 0.0, 0.0, 0.0, 0.0, 0.0, 0.0, 0.0, 0.0, 0.0, 0.0, 0.0, 0.0, 0.0, 0.0, 0.0, 0.0, 0.0, 0.0, 0.0, 0.0, 0.0, 0.0, 0.0, 0.0, 0.0, 0.0, 0.0, 0.0, 0.0, 0.0, 0.0, 0.0, 0.0, 0.0, 0.0, 0.0, 0.0, 0.0, 0.0, 0.0, 0.0, 0.0, 0.0, 0.0, 0.0, 0.0, 0.0, 0.0, 0.0, 0.0, 0.0, 0.0, 0.0, 0.0, 0.0, 0.0, 0.0, 0.0, 0.0, 0.0, 0.0, 0.0, 0.0, 0.0, 0.0, 0.0, 0.0, 0.0, 0.0, 0.0, 0.0, 0.0, 0.0, 0.0, 0.0, 0.0, 0.0, 0.0, 0.0, 0.0, 0.0, 0.0, 0.0, 0.0, 0.0, 0.0, 0.0, 0.0, 0.0, 0.0, 0.0, 0.0, 0.0, 0.0, 0.0, 0.0, 0.0, 0.0, 0.0, 0.0, 0.0, 0.0, 0.0, 0.0, 0.0, 0.0, 0.0, 0.0, 0.0, 0.0, 0.0, 0.0, 0.0, 0.0, 0.0, 0.0, 0.0, 0.0, 0.0, 0.0, 0.0, 0.0, 0.0, 0.0, 0.0, 0.0, 0.0, 0.0, 0.0, 0.0, 0.0, 0.0, 0.0, 0.0, 0.0, 0.0, 0.0, 0.0, 0.0, 0.0, 0.0, 0.0, 0.0, 0.0, 0.0, 0.0, 0.0, 0.0, 0.0, 0.0, 0.0, 0.0, 0.0, 0.0, 0.0, 0.0, 0.0, 0.0, 0.0, 0.0, 0.0, 0.0, 0.0, 0.0, 0.0, 0.0, 0.0, 0.0, 0.0, 0.0, 0.0, 0.0, 0.0, 0.0, 0.0, 0.0, 0.0, 0.0, 0.0, 0.0, 0.0, 0.0, 0.0, 0.0, 0.0, 0.0, 0.0, 0.0, 0.0, 0.0, 0.0, 0.0, 0.0, 0.0, 0.0, 0.0, 0.0, 0.0, 0.0, 0.0, 0.0, 0.0, 0.0, 0.0, 0.0, 0.0, 0.0, 0.0, 0.0, 0.0, 0.0, 0.0, 0.0, 0.0, 0.0, 0.0, 0.0, 0.0, 0.0, 0.0, 0.0, 0.0, 0.0, 0.0, 0.0, 0.0, 0.0, 0.0, 0.0, 0.0, 0.0, 0.0, 0.0, 0.0, 0.0, 0.0, 0.0, 0.0, 0.0, 0.0, 0.0, 0.0, 0.0, 0.0, 0.0, 0.0, 0.0, 0.0, 0.0, 0.0, 0.0, 0.0, 0.0, 0.0, 0.0, 0.0, 0.0, 0.0, 0.0, 0.0, 0.0, 0.0, 0.0, 0.0, 0.0, 0.0, 0.0, 0.0, 0.0, 0.0, 0.0, 0.0, 0.0, 0.0, 0.0, 0.0, 0.0, 0.0, 0.0, 0.0, 0.0, 0.0, 0.0, 0.0, 0.0, 0.0, 0.0, 0.0, 0.0, 0.0, 0.0, 0.0, 0.0, 0.0, 0.0, 0.0, 0.0, 0.0, 0.0, 0.0, 0.0, 0.0, 0.0, 0.0, 0.0, 0.0, 0.0, 0.0, 0.0, 0.0, 0.0, 0.0, 0.0, 0.0, 0.0, 0.0, 0.0, 0.0, 0.0, 0.0, 0.0, 0.0, 0.0, 0.0, 0.0, 0.0, 0.0, 0.0, 0.0, 0.0, 0.0, 0.0, 0.0, 0.0, 0.0, 0.0, 0.0, 0.0, 0.0, 0.0, 0.0, 0.0, 0.0, 0.0, 0.0, 0.0, 0.0, 0.0, 0.0, 0.0, 0.0, 0.0, 0.0, 0.0, 0.0, 0.0, 0.0, 0.0, 0.0, 0.0, 0.0, 0.0, 0.0, 0.0, 0.0, 0.0, 0.0, 0.0, 0.0, 0.0, 0.0, 0.0, 0.0, 0.0, 0.0, 0.0, 0.0, 0.0, 0.0, 0.0, 0.0, 0.0, 0.0, 0.0, 0.0, 0.0, 0.0, 0.0, 0.0, 0.0, 0.0, 0.0, 0.0, 0.0, 0.0, 0.0, 0.0, 0.0, 0.0, 0.0, 0.0, 0.0, 0.0, 0.0, 0.0, 0.0, 0.0, 0.0, 0.0, 0.0, 0.0, 0.0, 0.0, 0.0, 0.0, 0.0, 0.0, 0.0, 0.0, 0.0, 0.0, 0.0, 0.0, 0.0, 0.0, 0.0, 0.0, 0.0, 0.0, 0.0, 0.0, 0.0, 0.0, 0.0, 0.0, 0.0, 0.0, 0.0, 0.0, 0.0, 0.0, 0.0, 0.0, 0.0, 0.0, 0.0, 0.0, 0.0, 0.0, 0.0, 0.0, 0.0, 0.0, 0.0, 0.0, 0.0, 0.0, 0.0, 0.0, 0.0, 0.0, 0.0, 0.0, 0.0, 0.0, 0.0, 0.0, 0.0, 0.0, 0.0, 0.0, 0.0, 0.0, 0.0, 0.0, 0.0, 0.0, 0.0, 0.0, 0.0, 0.0, 0.0, 0.0, 0.0, 0.0, 0.0, 0.0, 0.0, 0.0, 0.0, 0.0, 0.0, 0.0, 0.0, 0.0, 0.0, 0.0, 0.0, 0.0, 0.0, 0.0, 0.0, 0.0, 0.0, 0.0, 0.0, 0.0, 0.0, 0.0, 0.0, 0.0, 0.0, 0.0, 0.0, 0.0, 0.0, 0.0, 0.0, 0.0, 0.0, 0.0, 0.0, 0.0, 0.0, 0.0, 0.0, 0.0, 0.0, 0.0, 0.0, 0.0, 0.0, 0.0, 0.0, 0.0, 0.0, 0.0, 0.0, 0.0, 0.0, 0.0, 0.0, 0.0, 0.0, 0.0, 0.0, 0.0, 0.0, 0.0, 0.0, 0.0, 0.0, 0.0, 0.0, 0.0, 0.0, 0.0, 0.0, 0.0, 0.0, 0.0, 0.0, 0.0, 0.0, 0.0, 0.0, 0.0, 0.0, 0.0, 0.0, 0.0, 0.0, 0.0, 0.0, 0.0, 0.0, 0.0, 0.0, 0.0, 0.0, 0.0, 0.0, 0.0, 0.0, 0.0, 0.0, 0.0, 0.0, 0.0, 0.0, 0.0, 0.0, 0.0, 0.0, 0.0, 0.0, 0.0, 0.0, 0.0, 0.0, 0.0, 0.0, 0.0, 0.0, 0.0, 0.0, 0.0, 0.0, 0.0, 0.0, 0.0, 0.0, 0.0, 0.0, 0.0, 0.0, 0.0, 0.0, 0.0, 0.0, 0.0, 0.0, 0.0, 0.0, 0.0, 0.0, 0.0, 0.0, 0.0, 0.0, 0.0, 0.0, 0.0, 0.0, 0.0, 0.0, 0.0, 0.0, 0.0, 0.0, 0.0, 0.0, 0.0, 0.0, 0.0, 0.0, 0.0, 0.0, 0.0, 0.0, 0.0, 0.0, 0.0, 0.0, 0.0, 0.0, 0.0, 0.0, 0.0, 0.0, 0.0, 0.0, 0.0, 0.0, 0.0, 0.0, 0.0, 0.0, 0.0, 0.0, 0.0, 0.0, 0.0, 0.0, 0.0, 0.0, 0.0, 0.0, 0.0, 0.0, 0.0, 0.0, 0.0, 0.0, 0.0, 0.0, 0.0, 0.0, 0.0, 0.0, 0.0, 0.0, 0.0, 0.0, 0.0, 0.0, 0.0, 0.0, 0.0, 0.0, 0.0, 0.0, 0.0, 0.0, 0.0, 0.0, 0.0, 0.0, 0.0, 0.0, 0.0, 0.0, 0.0, 0.0, 0.0, 0.0, 0.0, 0.0, 0.0, 0.0, 0.0, 0.0, 0.0, 0.0, 0.0, 0.0, 0.0, 0.0, 0.0, 0.0, 0.0, 0.0, 0.0, 0.0, 0.0, 0.0, 0.0, 0.0, 0.0, 0.0, 0.0, 0.0, 0.0, 0.0, 0.0, 0.0, 0.0, 0.0, 0.0, 0.0, 0.0, 0.0, 0.0, 0.0, 0.0, 0.0, 0.0, 0.0, 0.0, 0.0, 0.0, 0.0, 0.0, 0.0, 0.0, 0.0, 0.0, 0.0, 0.0, 0.0, 0.0, 0.0, 0.0, 0.0, 0.0, 0.0, 0.0, 0.0, 0.0, 0.0, 0.0, 0.0, 0.0, 0.0, 0.0, 0.0, 0.0, 0.0, 0.0, 0.0, 0.0, 0.0, 0.0, 0.0, 0.0, 0.0, 0.0, 0.0, 0.0, 0.0, 0.0, 0.0, 0.0, 0.0, 0.0, 0.0, 0.0, 0.0, 0.0, 0.0, 0.0, 0.0, 0.0, 0.0, 0.0, 0.0, 0.0, 0.0, 0.0, 0.0, 0.0, 0.0, 0.0, 0.0, 0.0, 0.0, 0.0, 0.0, 0.0, 0.0, 0.0, 0.0, 0.0, 0.0, 0.0, 0.0, 0.0, 0.0, 0.0, 0.0, 0.0, 0.0, 0.0, 0.0, 0.0, 0.0, 0.0, 0.0, 0.0, 0.0, 0.0, 0.0, 0.0, 0.0, 0.0, 0.0, 0.0, 0.0, 0.0, 0.0, 0.0, 0.0, 0.0, 0.0, 0.0, 0.0, 0.0, 0.0, 0.0, 0.0, 0.0, 0.0, 0.0, 0.0, 0.0, 0.0, 0.0, 0.0, 0.0, 0.0, 0.0, 0.0, 0.0, 0.0, 0.0, 0.0, 0.0, 0.0, 0.0, 0.0, 0.0, 0.0, 0.0, 0.0, 0.0, 0.0, 0.0, 0.0, 0.0, 0.0, 0.0, 0.0, 0.0, 0.0, 0.0, 0.0, 0.0, 0.0, 0.0, 0.0, 0.0, 0.0, 0.0, 0.0, 0.0, 0.0, 0.0, 0.0, 0.0, 0.0, 0.0, 0.0, 0.0, 0.0, 0.0, 0.0, 0.0, 0.0, 0.0, 0.0, 0.0, 0.0, 0.0, 0.0, 0.0, 0.0, 0.0, 0.0, 0.0, 0.0, 0.0, 0.0, 0.0, 0.0, 0.0, 0.0, 0.0, 0.0, 0.0, 0.0, 0.0, 0.0, 0.0, 0.0, 0.0, 0.0, 0.0, 0.0, 0.0, 0.0, 0.0, 0.0, 0.0, 0.0, 0.0, 0.0, 0.0, 0.0, 0.0, 0.0, 0.0, 0.0, 0.0, 0.0, 0.0, 0.0, 0.0, 0.0, 0.0, 0.0, 0.0, 0.0, 0.0, 0.0, 0.0, 0.0, 0.0, 0.0, 0.0, 0.0, 0.0, 0.0, 0.0, 0.0, 0.0, 0.0, 0.0, 0.0, 0.0, 0.0, 0.0, 0.0, 0.0, 0.0, 0.0, 0.0, 0.0, 0.0, 0.0, 0.0, 0.0, 0.0, 0.0, 0.0, 0.0, 0.0, 0.0, 0.0, 0.0, 0.0, 0.0, 0.0, 0.0, 0.0, 0.0, 0.0, 0.0, 0.0, 0.0, 0.0, 0.0, 0.0, 0.0, 0.0, 0.0, 0.0, 0.0, 0.0, 0.0, 0.0, 0.0, 0.0, 0.0, 0.0, 0.0, 0.0, 0.0, 0.0, 0.0, 0.0, 0.0, 0.0, 0.0, 0.0, 0.0, 0.0, 0.0, 0.0, 0.0, 0.0, 0.0, 0.0, 0.0, 0.0, 0.0, 0.0, 0.0, 0.0, 0.0, 0.0, 0.0, 0.0, 0.0, 0.0, 0.0, 0.0, 0.0, 0.0, 0.0, 0.0, 0.0, 0.0, 0.0, 0.0, 0.0, 0.0, 0.0, 0.0, 0.0, 0.0, 0.0, 0.0, 0.0, 0.0, 0.0, 0.0, 0.0, 0.0, 0.0, 0.0, 0.0, 0.0, 0.0, 0.0, 0.0, 0.0, 0.0, 0.0, 0.0, 0.0, 0.0, 0.0, 0.0, 0.0, 0.0, 0.0, 0.0, 0.0, 0.0, 0.0, 0.0, 0.0, 0.0, 0.0, 0.0, 0.0, 0.0, 0.0, 0.0, 0.0, 0.0, 0.0, 0.0, 0.0, 0.0, 0.0, 0.0, 0.0, 0.0, 0.0, 0.0, 0.0, 0.0, 0.0, 0.0, 0.0, 0.0, 0.0, 0.0, 0.0, 0.0, 0.0, 0.0, 0.0, 0.0, 0.0, 0.0, 0.0, 0.0, 0.0, 0.0, 0.0, 0.0, 0.0, 0.0, 0.0, 0.0, 0.0, 0.0, 0.0, 0.0, 0.0, 0.0, 0.0, 0.0, 0.0, 0.0, 0.0, 0.0, 0.0, 0.0, 0.0, 0.0, 0.0, 0.0, 0.0, 0.0, 0.0, 0.0, 0.0, 0.0, 0.0, 0.0, 0.0, 0.0, 0.0, 0.0, 0.0, 0.0, 0.0, 0.0, 0.0, 0.0, 0.0, 0.0, 0.0, 0.0, 0.0, 0.0, 0.0, 0.0, 0.0, 0.0, 0.0, 0.0, 0.0, 0.0, 0.0, 0.0, 0.0, 0.0, 0.0, 0.0, 0.0, 0.0, 0.0, 0.0, 0.0, 0.0, 0.0, 0.0, 0.0, 0.0, 0.0, 0.0, 0.0, 0.0, 0.0, 0.0, 0.0, 0.0, 0.0, 0.0, 0.0, 0.0, 0.0, 0.0, 0.0, 0.0, 0.0, 0.0, 0.0, 0.0, 0.0, 0.0, 0.0, 0.0, 0.0, 0.0, 0.0, 0.0, 0.0, 0.0, 0.0, 0.0, 0.0, 0.0, 0.0, 0.0, 0.0, 0.0, 0.0, 0.0, 0.0, 0.0, 0.0, 0.0, 0.0, 0.0, 0.0, 0.0, 0.0, 0.0, 0.0, 0.0, 0.0, 0.0, 0.0, 0.0, 0.0, 0.0, 0.0, 0.0, 0.0, 0.0, 0.0, 0.0, 0.0, 0.0, 0.0, 0.0, 0.0, 0.0, 0.0, 0.0, 0.0, 0.0, 0.0, 0.0, 0.0, 0.0, 0.0, 0.0, 0.0, 0.0, 0.0, 0.0, 0.0, 0.0, 0.0, 0.0, 0.0, 0.0, 0.0, 0.0, 0.0, 0.0, 0.0, 0.0, 0.0, 0.0, 0.0, 0.0, 0.0, 0.0, 0.0, 0.0, 0.0, 0.0, 0.0, 0.0, 0.0, 0.0, 0.0, 0.0, 0.0, 0.0, 0.0, 0.0, 0.0, 0.0, 0.0, 0.0, 0.0, 0.0, 0.0, 0.0, 0.0, 0.0, 0.0, 0.0, 0.0, 0.0, 0.0, 0.0, 0.0, 0.0, 0.0, 0.0, 0.0, 0.0, 0.0, 0.0, 0.0, 0.0, 0.0, 0.0, 0.0, 0.0, 0.0, 0.0, 0.0, 0.0, 0.0, 0.0, 0.0, 0.0, 0.0, 0.0, 0.0, 0.0, 0.0, 0.0, 0.0, 0.0, 0.0, 0.0, 0.0, 0.0, 0.0, 0.0, 0.0, 0.0, 0.0, 0.0, 0.0, 0.0, 0.0, 0.0, 0.0, 0.0, 0.0, 0.0, 0.0, 0.0, 0.0, 0.0, 0.0, 0.0, 0.0, 0.0, 0.0, 0.0, 0.0, 0.0, 0.0, 0.0, 0.0, 0.0, 0.0, 0.0, 0.0, 0.0, 0.0, 0.0, 0.0, 0.0, 0.0, 0.0, 0.0, 0.0, 0.0, 0.0, 0.0, 0.0, 0.0, 0.0, 0.0, 0.0, 0.0, 0.0, 0.0, 0.0, 0.0, 0.0, 0.0, 0.0, 0.0, 0.0, 0.0, 0.0, 0.0, 0.0, 0.0, 0.0, 0.0, 0.0, 0.0, 0.0, 0.0, 0.0, 0.0, 0.0, 0.0, 0.0, 0.0, 0.0, 0.0, 0.0, 0.0, 0.0, 0.0, 0.0, 0.0, 0.0, 0.0, 0.0, 0.0, 0.0, 0.0, 0.0, 0.0, 0.0, 0.0, 0.0, 0.0, 0.0, 0.0, 0.0, 0.0, 0.0, 0.0, 0.0, 0.0, 0.0, 0.0, 0.0, 0.0, 0.0, 0.0, 0.0, 0.0, 0.0, 0.0, 0.0, 0.0, 0.0, 0.0, 0.0, 0.0, 0.0, 0.0, 0.0, 0.0, 0.0, 0.0, 0.0, 0.0, 0.0, 0.0, 0.0, 0.0, 0.0, 0.0, 0.0, 0.0, 0.0, 0.0, 0.0, 0.0, 0.0, 0.0, 0.0, 0.0, 0.0, 0.0, 0.0, 0.0, 0.0, 0.0, 0.0, 0.0, 0.0, 0.0, 0.0, 0.0, 0.0, 0.0, 0.0, 0.0, 0.0, 0.0, 0.0, 0.0, 0.0, 0.0, 0.0, 0.0, 0.0, 0.0, 0.0, 0.0, 0.0, 0.0, 0.0, 0.0, 0.0, 0.0, 0.0, 0.0, 0.0, 0.0, 0.0, 0.0, 0.0, 0.0, 0.0, 0.0, 0.0, 0.0, 0.0, 0.0, 0.0, 0.0, 0.0, 0.0, 0.0, 0.0, 0.0, 0.0, 0.0, 0.0, 0.0, 0.0, 0.0, 0.0, 0.0, 0.0, 0.0, 0.0, 0.0, 0.0, 0.0, 0.0, 0.0, 0.0, 0.0, 0.0, 0.0, 0.0, 0.0, 0.0, 0.0, 0.0, 0.0, 0.0, 0.0, 0.0, 0.0, 0.0, 0.0, 0.0, 0.0, 0.0, 0.0, 0.0, 0.0, 0.0, 0.0, 0.0, 0.0, 0.0, 0.0, 0.0, 0.0, 0.0, 0.0, 0.0, 0.0, 0.0, 0.0, 0.0, 0.0, 0.0, 0.0, 0.0, 0.0, 0.0, 0.0, 0.0, 0.0, 0.0, 0.0, 0.0, 0.0, 0.0, 0.0, 0.0, 0.0, 0.0, 0.0, 0.0, 0.0, 0.0, 0.0, 0.0, 0.0, 0.0, 0.0, 0.0, 0.0, 0.0, 0.0, 0.0, 0.0, 0.0, 0.0, 0.0, 0.0, 0.0, 0.0, 0.0, 0.0, 0.0, 0.0, 0.0, 0.0, 0.0, 0.0, 0.0, 0.0, 0.0, 0.0, 0.0, 0.0, 0.0, 0.0, 0.0, 0.0, 0.0, 0.0, 0.0, 0.0, 0.0, 0.0, 0.0, 0.0, 0.0, 0.0, 0.0, 0.0, 0.0, 0.0, 0.0, 0.0, 0.0, 0.0, 0.0, 0.0, 0.0, 0.0, 0.0, 0.0, 0.0, 0.0, 0.0, 0.0, 0.0, 0.0, 0.0, 0.0, 0.0, 0.0, 0.0, 0.0, 0.0, 0.0, 0.0, 0.0, 0.0, 0.0, 0.0, 0.0, 0.0, 0.0, 0.0, 0.0, 0.0, 0.0, 0.0, 0.0, 0.0, 0.0, 0.0, 0.0, 0.0, 0.0, 0.0, 0.0, 0.0, 0.0, 0.0, 0.0, 0.0, 0.0, 0.0, 0.0, 0.0, 0.0, 0.0, 0.0, 0.0, 0.0, 0.0, 0.0, 0.0, 0.0, 0.0, 0.0, 0.0, 0.0, 0.0, 0.0, 0.0, 0.0, 0.0, 0.0, 0.0, 0.0, 0.0, 0.0, 0.0, 0.0, 0.0, 0.0, 0.0, 0.0, 0.0, 0.0, 0.0, 0.0, 0.0, 0.0, 0.0, 0.0, 0.0, 0.0, 0.0, 0.0, 0.0, 0.0, 0.0, 0.0, 0.0, 0.0, 0.0, 0.0, 0.0, 0.0, 0.0, 0.0, 0.0, 0.0, 0.0, 0.0, 0.0, 0.0, 0.0, 0.0, 0.0, 0.0, 0.0, 0.0, 0.0, 0.0, 0.0, 0.0, 0.0, 0.0, 0.0, 0.0, 0.0, 0.0, 0.0, 0.0, 0.0, 0.0, 0.0, 0.0, 0.0, 0.0, 0.0, 0.0, 0.0, 0.0, 0.0, 0.0, 0.0, 0.0, 0.0, 0.0, 0.0, 0.0, 0.0, 0.0, 0.0, 0.0, 0.0])
me_cube.materials.append(mat_material)
me_cube.use_remesh_preserve_volume = False
me_cube.use_remesh_preserve_attributes = False
me_cube.use_mirror_vertex_groups = False
me_cube.update()

# ---- objects
ob_cube = bpy.data.objects.new('Cube', me_cube)

# ---- transforms, parenting, visibility, modifiers, constraints
ob_cube.location = (0.0, 0.0, 1.217)
ob_cube.scale = (6.253, 6.244, 2.5)
ob_cube.lock_rotations_4d = False
ob_cube.empty_display_type = 'ARROWS'
ob_cube.lineart.crease_threshold = 0.0

# ---- collection membership
col_collection.objects.link(ob_cube)

# ---- scene / render settings (as saved in the file)
scene.frame_start = 1; scene.frame_end = 250; scene.frame_set(1)
scene.render.engine = 'BLENDER_EEVEE_NEXT'
scene.cycles.use_denoising = False
scene.cycles.samples = 128
scene.cycles.sampling_pattern = 'TABULATED_SOBOL'
scene.cycles.use_adaptive_sampling = False
scene.cycles.use_light_tree = False
scene.view_settings.view_transform = 'Filmic'
bpy.context.view_layer.update()

# ---- added for rendering (the .blend has no active camera and no usable light): camera, sun
cam_auto = bpy.data.cameras.new('AutoCamera')
cam_auto.lens = 50.0
cam_auto.sensor_width = 36.0
cam_auto.clip_end = 1516.14
ob_auto_camera = bpy.data.objects.new('AutoCamera', cam_auto)
scene.collection.objects.link(ob_auto_camera)
ob_auto_camera.location = (86.3904, -88.8026, 71.7472)
ob_auto_camera.rotation_euler = (1.09748, -7.21219e-08, 0.694738)
scene.camera = ob_auto_camera
light_auto_sun = bpy.data.lights.new('AutoSun', 'SUN')
light_auto_sun.energy = 3.0
light_auto_sun.angle = 0.0523599
ob_auto_sun = bpy.data.objects.new('AutoSun', light_auto_sun)
scene.collection.objects.link(ob_auto_sun)
ob_auto_sun.rotation_euler = (0.872665, 0.174533, 0.523599)
bpy.context.view_layer.update()
